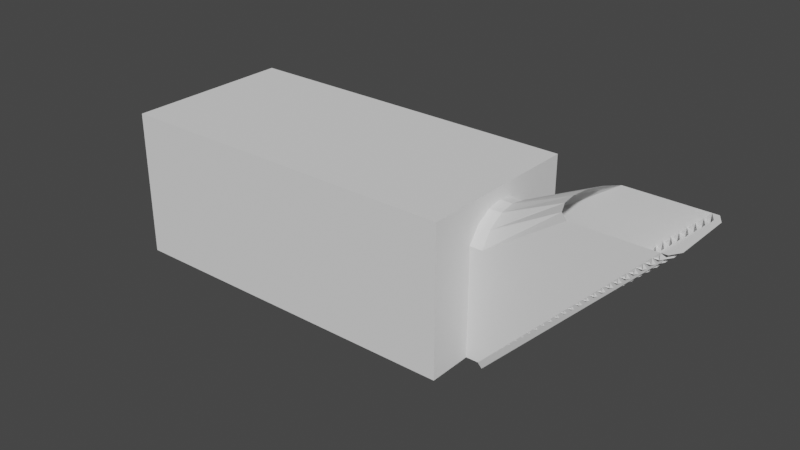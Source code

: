 # Source: Base_Shrine_3.2.blend  (saved by Blender 2.83.19; exported with 4.5.12 LTS)
import bpy
from mathutils import Matrix  # noqa: F401  (used for matrix-valued properties, if any)

bpy.ops.wm.read_factory_settings(use_empty=True)
scene = bpy.context.scene
scene.name = 'Scene'

# ---- collections
col_collection = bpy.data.collections.new('Collection'); scene.collection.children.link(col_collection)

# ---- world
world_world = bpy.data.worlds.new('World'); scene.world = world_world
world_world.use_nodes = True; world_world.node_tree.nodes.clear()
_N = world_world.node_tree.nodes; _L = world_world.node_tree.links
n0 = _N.new('ShaderNodeOutputWorld'); n0.name = 'World Output'; n0.location = (300, 300)
n1 = _N.new('ShaderNodeBackground'); n1.name = 'Background'; n1.location = (10, 300)
n1.inputs[0].default_value = (0.05088, 0.05088, 0.05088, 1.0)
_L.new(n1.outputs[0], n0.inputs[0])
n0.is_active_output = True
world_world.color = (0.05088, 0.05088, 0.05088)
world_world.use_sun_shadow = False
world_world.sun_shadow_jitter_overblur = 0.0

# ---- meshes
me_cube = bpy.data.meshes.new('Cube')
me_cube.from_pydata([(-1.0, -1.0, -1.0), (-1.0, -1.0, 1.778), (-1.0, 1.0, -1.0), (-1.0, 1.0, 1.778), (1.0, -1.0, -1.0), (1.0, -1.0, 1.778), (1.0, 1.0, -1.0), (1.0, 1.0, 1.778), (0.3333, 1.0, -1.0), (-0.3333, 1.0, -1.0), (-0.3333, 1.0, 1.778), (0.3333, 1.0, 1.778), (-0.3333, -1.0, -1.0), (0.3333, -1.0, -1.0), (0.3333, -1.0, 1.778), (-0.3333, -1.0, 1.778), (-1.0, -1.0, 2.333), (-1.0, 1.0, 2.333), (-0.3333, -1.0, 2.333), (-0.3333, 1.0, 2.333), (0.3333, 1.0, 2.333), (0.3333, -1.0, 2.333), (-1.0, -1.0, 2.889), (-1.0, 1.0, 2.889), (-0.3333, -1.0, 2.889), (-0.3333, 1.0, 2.889), (-1.0, -1.0, 1.222), (-1.0, 1.0, 1.222), (1.0, 1.0, 1.222), (1.0, -1.0, 1.222), (0.3333, -1.0, 1.222), (-0.3333, -1.0, 1.222), (-0.3333, 1.0, 1.222), (0.3333, 1.0, 1.222), (1.685, 1.0, 1.222), (1.685, 1.0, -1.0), (1.685, -1.0, -1.0), (1.685, -1.0, 1.222)], [], [(26, 1, 3, 27), (33, 11, 7, 28), (28, 7, 5, 29), (31, 15, 1, 26), (8, 6, 4, 13), (15, 14, 21, 18), (7, 11, 14, 5), (10, 3, 17, 19), (2, 9, 12, 0), (9, 8, 13, 12), (29, 5, 14, 30), (30, 14, 15, 31), (27, 3, 10, 32), (32, 10, 11, 33), (18, 19, 25, 24), (20, 19, 18, 21), (11, 10, 19, 20), (3, 1, 16, 17), (1, 15, 18, 16), (14, 11, 20, 21), (25, 23, 22, 24), (19, 17, 23, 25), (17, 16, 22, 23), (16, 18, 24, 22), (9, 32, 33, 8), (2, 27, 32, 9), (13, 30, 31, 12), (4, 29, 30, 13), (12, 31, 26, 0), (6, 28, 34, 35), (8, 33, 28, 6), (0, 26, 27, 2), (35, 34, 37, 36), (28, 29, 37, 34), (29, 4, 36, 37), (4, 6, 35, 36)])
_uv = me_cube.uv_layers.new(name='UVMap')
_uv.uv.foreach_set('vector', [0.5, 0.0, 0.625, 0.0, 0.625, 0.25, 0.5, 0.25, 0.5, 0.4167, 0.625, 0.4167, 0.625, 0.5, 0.5, 0.5, 0.5, 0.5, 0.625, 0.5, 0.625, 0.75, 0.5, 0.75, 0.5, 0.9167, 0.625, 0.9167, 0.625, 1.0, 0.5, 1.0, 0.2917, 0.5, 0.375, 0.5, 0.375, 0.75, 0.2917, 0.75, 0.625, 0.9167, 0.625, 0.8333, 0.625, 0.8333, 0.625, 0.9167, 0.625, 0.5, 0.7083, 0.5, 0.7083, 0.75, 0.625, 0.75, 0.625, 0.3333, 0.625, 0.25, 0.625, 0.25, 0.625, 0.3333, 0.125, 0.5, 0.2083, 0.5, 0.2083, 0.75, 0.125, 0.75, 0.2083, 0.5, 0.2917, 0.5, 0.2917, 0.75, 0.2083, 0.75, 0.5, 0.75, 0.625, 0.75, 0.625, 0.8333, 0.5, 0.8333, 0.5, 0.8333, 0.625, 0.8333, 0.625, 0.9167, 0.5, 0.9167, 0.5, 0.25, 0.625, 0.25, 0.625, 0.3333, 0.5, 0.3333, 0.5, 0.3333, 0.625, 0.3333, 0.625, 0.4167, 0.5, 0.4167, 0.7917, 0.75, 0.7917, 0.5, 0.7917, 0.5, 0.7917, 0.75, 0.7083, 0.5, 0.7917, 0.5, 0.7917, 0.75, 0.7083, 0.75, 0.625, 0.4167, 0.625, 0.3333, 0.625, 0.3333, 0.625, 0.4167, 0.625, 0.25, 0.625, 0.0, 0.625, 0.0, 0.625, 0.25, 0.625, 1.0, 0.625, 0.9167, 0.625, 0.9167, 0.625, 1.0, 0.7083, 0.75, 0.7083, 0.5, 0.7083, 0.5, 0.7083, 0.75, 0.7917, 0.5, 0.875, 0.5, 0.875, 0.75, 0.7917, 0.75, 0.625, 0.3333, 0.625, 0.25, 0.625, 0.25, 0.625, 0.3333, 0.625, 0.25, 0.625, 0.0, 0.625, 0.0, 0.625, 0.25, 0.625, 1.0, 0.625, 0.9167, 0.625, 0.9167, 0.625, 1.0, 0.375, 0.3333, 0.5, 0.3333, 0.5, 0.4167, 0.375, 0.4167, 0.375, 0.25, 0.5, 0.25, 0.5, 0.3333, 0.375, 0.3333, 0.375, 0.8333, 0.5, 0.8333, 0.5, 0.9167, 0.375, 0.9167, 0.375, 0.75, 0.5, 0.75, 0.5, 0.8333, 0.375, 0.8333, 0.375, 0.9167, 0.5, 0.9167, 0.5, 1.0, 0.375, 1.0, 0.375, 0.5, 0.5, 0.5, 0.5, 0.5, 0.375, 0.5, 0.375, 0.4167, 0.5, 0.4167, 0.5, 0.5, 0.375, 0.5, 0.375, 0.0, 0.5, 0.0, 0.5, 0.25, 0.375, 0.25, 0.375, 0.5, 0.5, 0.5, 0.5, 0.75, 0.375, 0.75, 0.5, 0.5, 0.5, 0.75, 0.5, 0.75, 0.5, 0.5, 0.5, 0.75, 0.375, 0.75, 0.375, 0.75, 0.5, 0.75, 0.375, 0.75, 0.375, 0.5, 0.375, 0.5, 0.375, 0.75])
me_cube.use_remesh_fix_poles = True
me_cube.use_remesh_preserve_attributes = False
me_cube.use_mirror_vertex_groups = False
me_cube.update()
me_cube_004 = bpy.data.meshes.new('Cube.004')
me_cube_004.from_pydata([(-1.0, 1.0, -1.0), (-1.0, 1.0, 1.222), (1.0, 1.0, -1.0), (-1.0, -0.00273, -1.0), (-1.0, -0.00273, 1.222), (1.0, -0.00273, -1.0), (0.3333, 1.0, -1.0), (-0.3333, 1.0, -1.0), (-0.3317, 1.0, 1.222), (-0.3317, -0.00273, 1.222), (0.3333, -0.00273, -1.0), (-0.3333, -0.00273, -1.0), (-1.0, 1.0, 0.6667), (-1.0, 1.0, 0.1111), (1.0, 1.0, 0.1111), (1.0, -0.00273, 0.1111), (-1.0, -0.00273, 0.6667), (-1.0, -0.00273, 0.1111), (-0.3333, -0.00273, 0.1111), (-0.3317, -0.00273, 0.6667), (0.3333, -0.00273, 0.1111), (0.3333, -0.00273, 0.6667), (-0.3317, 1.0, 0.6667), (-0.3333, 1.0, 0.1111), (0.3333, 1.0, 0.6667), (0.3333, 1.0, 0.1111), (-1.0, -2.822, -1.0), (-1.0, -2.822, 1.222), (1.0, -2.822, -1.0), (-1.0, -1.821, -1.0), (-1.0, -1.821, 1.222), (1.0, -1.821, -1.0), (-0.3333, -2.822, -1.0), (0.3333, -2.822, -1.0), (-0.3317, -2.822, 1.222), (-0.3317, -1.821, 1.222), (0.3333, -1.821, -1.0), (-0.3333, -1.821, -1.0), (-1.0, -2.822, 0.1111), (-1.0, -2.822, 0.6667), (1.0, -2.822, 0.1111), (1.0, -1.821, 0.1111), (-1.0, -1.821, 0.6667), (-1.0, -1.821, 0.1111), (-0.3317, -1.821, 0.6667), (-0.3333, -1.821, 0.1111), (0.3333, -1.821, 0.6667), (0.3333, -1.821, 0.1111), (0.3333, -2.822, 0.6667), (0.3333, -2.822, 0.1111), (-0.3317, -2.822, 0.6667), (-0.3333, -2.822, 0.1111)], [], [(16, 4, 1, 12), (8, 1, 4, 9), (6, 2, 5, 10), (20, 10, 5, 15), (17, 3, 11, 18), (18, 11, 10, 20), (0, 7, 11, 3), (7, 6, 10, 11), (12, 1, 8, 22), (7, 23, 25, 6), (23, 22, 24, 25), (0, 13, 23, 7), (13, 12, 22, 23), (19, 18, 20, 21), (4, 16, 19, 9), (16, 17, 18, 19), (2, 14, 15, 5), (6, 25, 14, 2), (3, 17, 13, 0), (17, 16, 12, 13), (24, 22, 19, 21), (15, 14, 25, 20), (20, 25, 24, 21), (19, 22, 8, 9), (50, 34, 27, 39), (36, 31, 28, 33), (35, 30, 27, 34), (39, 27, 30, 42), (47, 41, 31, 36), (43, 45, 37, 29), (45, 47, 36, 37), (29, 37, 32, 26), (37, 36, 33, 32), (33, 49, 51, 32), (49, 48, 50, 51), (28, 40, 49, 33), (44, 46, 47, 45), (30, 35, 44, 42), (42, 44, 45, 43), (44, 50, 48, 46), (49, 40, 41, 47), (26, 38, 43, 29), (38, 39, 42, 43), (32, 51, 38, 26), (51, 50, 39, 38), (31, 41, 40, 28), (35, 34, 50, 44), (47, 46, 48, 49)])
_uv = me_cube_004.uv_layers.new(name='UVMap')
_uv.uv.foreach_set('vector', [0.5417, 0.125, 0.625, 0.125, 0.625, 0.25, 0.5417, 0.25, 0.7917, 0.5, 0.875, 0.5, 0.875, 0.625, 0.7917, 0.625, 0.2917, 0.5, 0.375, 0.5, 0.375, 0.625, 0.2917, 0.625, 0.4583, 0.4583, 0.375, 0.4583, 0.375, 0.625, 0.4583, 0.625, 0.4583, 0.125, 0.375, 0.125, 0.375, 0.2917, 0.4583, 0.2917, 0.4583, 0.2917, 0.375, 0.2917, 0.375, 0.4583, 0.4583, 0.4583, 0.125, 0.5, 0.2083, 0.5, 0.2083, 0.625, 0.125, 0.625, 0.2083, 0.5, 0.2917, 0.5, 0.2917, 0.625, 0.2083, 0.625, 0.5417, 0.25, 0.625, 0.25, 0.625, 0.3333, 0.5417, 0.3333, 0.375, 0.3333, 0.4583, 0.3333, 0.4583, 0.4167, 0.375, 0.4167, 0.4583, 0.3333, 0.5417, 0.3333, 0.5417, 0.4167, 0.4583, 0.4167, 0.375, 0.25, 0.4583, 0.25, 0.4583, 0.3333, 0.375, 0.3333, 0.4583, 0.25, 0.5417, 0.25, 0.5417, 0.3333, 0.4583, 0.3333, 0.5417, 0.2917, 0.4583, 0.2917, 0.4583, 0.4583, 0.5417, 0.4583, 0.625, 0.125, 0.5417, 0.125, 0.5417, 0.2917, 0.625, 0.2917, 0.5417, 0.125, 0.4583, 0.125, 0.4583, 0.2917, 0.5417, 0.2917, 0.375, 0.5, 0.4583, 0.5, 0.4583, 0.625, 0.375, 0.625, 0.375, 0.4167, 0.4583, 0.4167, 0.4583, 0.5, 0.375, 0.5, 0.375, 0.125, 0.4583, 0.125, 0.4583, 0.25, 0.375, 0.25, 0.4583, 0.125, 0.5417, 0.125, 0.5417, 0.25, 0.4583, 0.25, 0.5417, 0.4167, 0.5417, 0.3333, 0.5417, 0.2917, 0.5417, 0.4583, 0.4583, 0.625, 0.4583, 0.5, 0.4583, 0.4167, 0.4583, 0.4583, 0.4583, 0.4583, 0.4583, 0.4167, 0.5417, 0.4167, 0.5417, 0.4583, 0.5417, 0.2917, 0.5417, 0.3333, 0.625, 0.3333, 0.7917, 0.625, 0.5417, 0.9167, 0.625, 0.9167, 0.625, 1.0, 0.5417, 1.0, 0.2917, 0.625, 0.375, 0.625, 0.375, 0.75, 0.2917, 0.75, 0.7917, 0.625, 0.875, 0.625, 0.875, 0.75, 0.7917, 0.75, 0.5417, 0.0, 0.625, 0.0, 0.625, 0.125, 0.5417, 0.125, 0.4583, 0.4583, 0.4583, 0.625, 0.375, 0.625, 0.375, 0.4583, 0.4583, 0.125, 0.4583, 0.2917, 0.375, 0.2917, 0.375, 0.125, 0.4583, 0.2917, 0.4583, 0.4583, 0.375, 0.4583, 0.375, 0.2917, 0.125, 0.625, 0.2083, 0.625, 0.2083, 0.75, 0.125, 0.75, 0.2083, 0.625, 0.2917, 0.625, 0.2917, 0.75, 0.2083, 0.75, 0.375, 0.8333, 0.4583, 0.8333, 0.4583, 0.9167, 0.375, 0.9167, 0.4583, 0.8333, 0.5417, 0.8333, 0.5417, 0.9167, 0.4583, 0.9167, 0.375, 0.75, 0.4583, 0.75, 0.4583, 0.8333, 0.375, 0.8333, 0.5417, 0.2917, 0.5417, 0.4583, 0.4583, 0.4583, 0.4583, 0.2917, 0.625, 0.125, 0.625, 0.2917, 0.5417, 0.2917, 0.5417, 0.125, 0.5417, 0.125, 0.5417, 0.2917, 0.4583, 0.2917, 0.4583, 0.125, 0.5417, 0.2917, 0.5417, 0.9167, 0.5417, 0.8333, 0.5417, 0.4583, 0.4583, 0.8333, 0.4583, 0.75, 0.4583, 0.625, 0.4583, 0.4583, 0.375, 0.0, 0.4583, 0.0, 0.4583, 0.125, 0.375, 0.125, 0.4583, 0.0, 0.5417, 0.0, 0.5417, 0.125, 0.4583, 0.125, 0.375, 0.9167, 0.4583, 0.9167, 0.4583, 1.0, 0.375, 1.0, 0.4583, 0.9167, 0.5417, 0.9167, 0.5417, 1.0, 0.4583, 1.0, 0.375, 0.625, 0.4583, 0.625, 0.4583, 0.75, 0.375, 0.75, 0.625, 0.2917, 0.625, 0.9167, 0.5417, 0.9167, 0.5417, 0.2917, 0.4583, 0.4583, 0.5417, 0.4583, 0.5417, 0.8333, 0.4583, 0.8333])
me_cube_004.use_remesh_fix_poles = True
me_cube_004.use_remesh_preserve_attributes = False
me_cube_004.use_mirror_vertex_groups = False
me_cube_004.update()
me_cube_006 = bpy.data.meshes.new('Cube.006')
me_cube_006.from_pydata([(-1.0, -1.0, -1.0), (-1.0, -1.0, 1.0), (-1.0, 1.0, -1.0), (-1.0, 1.0, 1.0), (1.0, -1.0, -1.0), (1.0, -1.0, 1.0), (1.0, 1.0, -1.0), (1.0, 1.0, 1.0), (-1.0, -1.0, 0.0), (-1.0, 1.0, 0.0), (1.0, 1.0, 0.0), (1.0, -1.0, 0.0), (-1.0, -1.0, 0.5), (-1.0, 1.0, 0.5), (1.0, 1.0, 0.5), (1.0, -1.0, 0.5), (-1.0, 1.0, 0.3462), (1.0, 1.0, 0.3462), (1.0, -1.0, 0.3462), (-1.0, -1.0, 0.3462), (-1.0, -7.574, 0.3462), (-1.0, -7.574, 0.5), (1.0, -7.574, 0.5), (-1.0, 7.574, 0.5), (1.0, 7.574, 0.5), (-1.0, 7.574, 0.3462), (1.0, 7.574, 0.3462), (1.0, -7.574, 0.3462)], [], [(12, 1, 3, 13), (13, 3, 7, 14), (14, 7, 5, 15), (15, 5, 1, 12), (2, 6, 4, 0), (7, 3, 1, 5), (4, 11, 8, 0), (6, 10, 11, 4), (2, 9, 10, 6), (0, 8, 9, 2), (16, 13, 23, 25), (17, 14, 15, 18), (18, 15, 22, 27), (19, 12, 13, 16), (8, 19, 16, 9), (9, 16, 17, 10), (10, 17, 18, 11), (11, 18, 19, 8), (27, 22, 21, 20), (25, 23, 24, 26), (13, 14, 24, 23), (19, 18, 27, 20), (15, 12, 21, 22), (17, 16, 25, 26), (12, 19, 20, 21), (14, 17, 26, 24)])
_uv = me_cube_006.uv_layers.new(name='UVMap')
_uv.uv.foreach_set('vector', [0.5625, 0.0, 0.625, 0.0, 0.625, 0.25, 0.5625, 0.25, 0.5625, 0.25, 0.625, 0.25, 0.625, 0.5, 0.5625, 0.5, 0.5625, 0.5, 0.625, 0.5, 0.625, 0.75, 0.5625, 0.75, 0.5625, 0.75, 0.625, 0.75, 0.625, 1.0, 0.5625, 1.0, 0.125, 0.5, 0.375, 0.5, 0.375, 0.75, 0.125, 0.75, 0.625, 0.5, 0.875, 0.5, 0.875, 0.75, 0.625, 0.75, 0.375, 0.75, 0.5, 0.75, 0.5, 1.0, 0.375, 1.0, 0.375, 0.5, 0.5, 0.5, 0.5, 0.75, 0.375, 0.75, 0.375, 0.25, 0.5, 0.25, 0.5, 0.5, 0.375, 0.5, 0.375, 0.0, 0.5, 0.0, 0.5, 0.25, 0.375, 0.25, 0.5625, 0.25, 0.5625, 0.25, 0.5625, 0.25, 0.5625, 0.25, 0.5625, 0.5, 0.5625, 0.5, 0.5625, 0.75, 0.5625, 0.75, 0.5625, 0.75, 0.5625, 0.75, 0.5625, 0.75, 0.5625, 0.75, 0.5625, 0.0, 0.5625, 0.0, 0.5625, 0.25, 0.5625, 0.25, 0.5, 0.0, 0.5625, 0.0, 0.5625, 0.25, 0.5, 0.25, 0.5, 0.25, 0.5625, 0.25, 0.5625, 0.5, 0.5, 0.5, 0.5, 0.5, 0.5625, 0.5, 0.5625, 0.75, 0.5, 0.75, 0.5, 0.75, 0.5625, 0.75, 0.5625, 1.0, 0.5, 1.0, 0.5625, 0.75, 0.5625, 0.75, 0.5625, 1.0, 0.5625, 1.0, 0.5625, 0.25, 0.5625, 0.25, 0.5625, 0.5, 0.5625, 0.5, 0.5625, 0.25, 0.5625, 0.5, 0.5625, 0.5, 0.5625, 0.25, 0.5625, 1.0, 0.5625, 0.75, 0.5625, 0.75, 0.5625, 1.0, 0.5625, 0.75, 0.5625, 1.0, 0.5625, 1.0, 0.5625, 0.75, 0.5625, 0.5, 0.5625, 0.25, 0.5625, 0.25, 0.5625, 0.5, 0.5625, 0.0, 0.5625, 0.0, 0.5625, 0.0, 0.5625, 0.0, 0.5625, 0.5, 0.5625, 0.5, 0.5625, 0.5, 0.5625, 0.5])
me_cube_006.use_remesh_fix_poles = True
me_cube_006.use_remesh_preserve_attributes = False
me_cube_006.use_mirror_vertex_groups = False
me_cube_006.update()
me_cube_005 = bpy.data.meshes.new('Cube.005')
me_cube_005.from_pydata([(1.0, -0.2, 1.778), (1.0, 0.2, 1.778), (0.3333, 0.2, 1.778), (0.3333, -0.2, 1.778), (-0.3333, -0.2, 2.333), (-0.3333, 0.2, 2.333), (0.3333, 0.2, 2.333), (0.3333, -0.2, 2.333), (-1.0, -0.2, 2.889), (-1.0, 0.2, 2.889), (-0.3333, -0.2, 2.889), (-0.3333, 0.2, 2.889), (1.0, 0.2, 1.222), (1.0, -0.2, 1.222), (1.685, 0.2, 1.222), (1.685, 0.2, 0.6667), (1.685, -0.2, 0.6667), (1.685, -0.2, 1.222), (1.0, 0.1, 1.778), (1.0, -2.98e-08, 1.778), (1.0, -0.1, 1.778), (0.3333, 0.1, 1.778), (0.3333, -2.98e-08, 1.778), (0.3333, -0.1, 1.778), (0.3333, 0.1, 2.333), (0.3333, -2.98e-08, 2.333), (0.3333, -0.1, 2.333), (-0.3333, 0.1, 2.333), (-0.3333, -2.98e-08, 2.333), (-0.3333, -0.1, 2.333), (-1.0, -0.1, 2.889), (-1.0, -2.98e-08, 2.889), (-1.0, 0.1, 2.889), (-0.3333, 0.1, 2.889), (-0.3333, -2.98e-08, 2.889), (-0.3333, -0.1, 2.889), (1.0, 0.1, 1.222), (1.0, -8.941e-08, 1.222), (1.0, -0.1, 1.222), (1.685, -0.1, 0.1111), (1.685, -8.941e-08, -0.4444), (1.685, 0.1, 0.1111), (1.685, 0.1, 1.222), (1.685, -8.941e-08, 1.222), (1.685, -0.1, 1.222), (1.004, -0.193, 1.787), (1.004, 0.193, 1.787), (0.3371, 0.193, 1.787), (0.3371, -0.193, 1.787), (-0.3296, -0.193, 2.343), (-0.3296, 0.193, 2.343), (0.3371, 0.193, 2.343), (0.3371, -0.193, 2.343), (-0.9962, -0.193, 2.898), (-0.9962, 0.193, 2.898), (-0.3296, -0.193, 2.898), (-0.3296, 0.193, 2.898), (1.004, 0.193, 1.232), (1.004, -0.193, 1.232), (1.689, 0.193, 1.232), (1.689, 0.193, 0.6761), (1.689, -0.193, 0.6761), (1.689, -0.193, 1.232), (1.004, 0.09648, 1.787), (1.004, -3.054e-08, 1.787), (1.004, -0.09648, 1.787), (0.3371, 0.09648, 1.787), (0.3371, -3.054e-08, 1.787), (0.3371, -0.09648, 1.787), (0.3371, 0.09648, 2.343), (0.3371, -3.054e-08, 2.343), (0.3371, -0.09648, 2.343), (-0.3296, 0.09648, 2.343), (-0.3296, -3.054e-08, 2.343), (-0.3296, -0.09648, 2.343), (-0.9962, -0.09648, 2.898), (-0.9962, -3.054e-08, 2.898), (-0.9962, 0.09648, 2.898), (-0.3296, 0.09648, 2.898), (-0.3296, -3.054e-08, 2.898), (-0.3296, -0.09648, 2.898), (1.004, 0.09648, 1.232), (1.004, -8.805e-08, 1.232), (1.004, -0.09648, 1.232), (1.689, -0.09648, 0.1205), (1.689, -8.805e-08, -0.4351), (1.689, 0.09648, 0.1205), (1.689, 0.09648, 1.232), (1.689, -8.805e-08, 1.232), (1.689, -0.09648, 1.232)], [], [(38, 13, 0, 20), (20, 0, 3, 23), (27, 33, 11, 5), (26, 7, 4, 29), (21, 24, 6, 2), (35, 10, 8, 30), (39, 16, 17, 44), (38, 44, 17, 13), (12, 14, 42, 36), (36, 42, 43, 37), (37, 43, 44, 38), (15, 41, 42, 14), (41, 40, 43, 42), (40, 39, 44, 43), (11, 33, 32, 9), (33, 34, 31, 32), (34, 35, 30, 31), (3, 7, 26, 23), (23, 26, 25, 22), (22, 25, 24, 21), (6, 24, 27, 5), (24, 25, 28, 27), (25, 26, 29, 28), (4, 10, 35, 29), (29, 35, 34, 28), (28, 34, 33, 27), (1, 18, 21, 2), (18, 19, 22, 21), (19, 20, 23, 22), (12, 36, 18, 1), (36, 37, 19, 18), (37, 38, 20, 19), (83, 65, 45, 58), (65, 68, 48, 45), (72, 50, 56, 78), (71, 74, 49, 52), (66, 47, 51, 69), (80, 75, 53, 55), (84, 89, 62, 61), (83, 58, 62, 89), (57, 81, 87, 59), (81, 82, 88, 87), (82, 83, 89, 88), (60, 59, 87, 86), (86, 87, 88, 85), (85, 88, 89, 84), (56, 54, 77, 78), (78, 77, 76, 79), (79, 76, 75, 80), (48, 68, 71, 52), (68, 67, 70, 71), (67, 66, 69, 70), (51, 50, 72, 69), (69, 72, 73, 70), (70, 73, 74, 71), (49, 74, 80, 55), (74, 73, 79, 80), (73, 72, 78, 79), (46, 47, 66, 63), (63, 66, 67, 64), (64, 67, 68, 65), (57, 46, 63, 81), (81, 63, 64, 82), (82, 64, 65, 83), (40, 41, 86, 85), (8, 10, 55, 53), (6, 5, 50, 51), (15, 14, 59, 60), (11, 9, 54, 56), (4, 7, 52, 49), (41, 15, 60, 86), (17, 16, 61, 62), (5, 11, 56, 50), (30, 8, 53, 75), (1, 2, 47, 46), (10, 4, 49, 55), (7, 3, 48, 52), (14, 12, 57, 59), (31, 30, 75, 76), (12, 1, 46, 57), (16, 39, 84, 61), (2, 6, 51, 47), (13, 17, 62, 58), (32, 31, 76, 77), (3, 0, 45, 48), (0, 13, 58, 45), (39, 40, 85, 84), (9, 32, 77, 54)])
_uv = me_cube_005.uv_layers.new(name='UVMap')
_uv.uv.foreach_set('vector', [0.5, 0.6875, 0.5, 0.75, 0.625, 0.75, 0.625, 0.6875, 0.625, 0.6875, 0.625, 0.75, 0.7083, 0.75, 0.7083, 0.6875, 0.7917, 0.5625, 0.7917, 0.5625, 0.7917, 0.5, 0.7917, 0.5, 0.7083, 0.6875, 0.7083, 0.75, 0.7917, 0.75, 0.7917, 0.6875, 0.7083, 0.5625, 0.7083, 0.5625, 0.7083, 0.5, 0.7083, 0.5, 0.7917, 0.6875, 0.7917, 0.75, 0.875, 0.75, 0.875, 0.6875, 0.375, 0.6875, 0.375, 0.75, 0.5, 0.75, 0.5, 0.6875, 0.5, 0.6875, 0.5, 0.6875, 0.5, 0.75, 0.5, 0.75, 0.5, 0.5, 0.5, 0.5, 0.5, 0.5625, 0.5, 0.5625, 0.5, 0.5625, 0.5, 0.5625, 0.5, 0.625, 0.5, 0.625, 0.5, 0.625, 0.5, 0.625, 0.5, 0.6875, 0.5, 0.6875, 0.375, 0.5, 0.375, 0.5625, 0.5, 0.5625, 0.5, 0.5, 0.375, 0.5625, 0.375, 0.625, 0.5, 0.625, 0.5, 0.5625, 0.375, 0.625, 0.375, 0.6875, 0.5, 0.6875, 0.5, 0.625, 0.7917, 0.5, 0.7917, 0.5625, 0.875, 0.5625, 0.875, 0.5, 0.7917, 0.5625, 0.7917, 0.625, 0.875, 0.625, 0.875, 0.5625, 0.7917, 0.625, 0.7917, 0.6875, 0.875, 0.6875, 0.875, 0.625, 0.7083, 0.75, 0.7083, 0.75, 0.7083, 0.6875, 0.7083, 0.6875, 0.7083, 0.6875, 0.7083, 0.6875, 0.7083, 0.625, 0.7083, 0.625, 0.7083, 0.625, 0.7083, 0.625, 0.7083, 0.5625, 0.7083, 0.5625, 0.7083, 0.5, 0.7083, 0.5625, 0.7917, 0.5625, 0.7917, 0.5, 0.7083, 0.5625, 0.7083, 0.625, 0.7917, 0.625, 0.7917, 0.5625, 0.7083, 0.625, 0.7083, 0.6875, 0.7917, 0.6875, 0.7917, 0.625, 0.7917, 0.75, 0.7917, 0.75, 0.7917, 0.6875, 0.7917, 0.6875, 0.7917, 0.6875, 0.7917, 0.6875, 0.7917, 0.625, 0.7917, 0.625, 0.7917, 0.625, 0.7917, 0.625, 0.7917, 0.5625, 0.7917, 0.5625, 0.625, 0.5, 0.625, 0.5625, 0.7083, 0.5625, 0.7083, 0.5, 0.625, 0.5625, 0.625, 0.625, 0.7083, 0.625, 0.7083, 0.5625, 0.625, 0.625, 0.625, 0.6875, 0.7083, 0.6875, 0.7083, 0.625, 0.5, 0.5, 0.5, 0.5625, 0.625, 0.5625, 0.625, 0.5, 0.5, 0.5625, 0.5, 0.625, 0.625, 0.625, 0.625, 0.5625, 0.5, 0.625, 0.5, 0.6875, 0.625, 0.6875, 0.625, 0.625, 0.5, 0.6875, 0.625, 0.6875, 0.625, 0.75, 0.5, 0.75, 0.625, 0.6875, 0.7083, 0.6875, 0.7083, 0.75, 0.625, 0.75, 0.7917, 0.5625, 0.7917, 0.5, 0.7917, 0.5, 0.7917, 0.5625, 0.7083, 0.6875, 0.7917, 0.6875, 0.7917, 0.75, 0.7083, 0.75, 0.7083, 0.5625, 0.7083, 0.5, 0.7083, 0.5, 0.7083, 0.5625, 0.7917, 0.6875, 0.875, 0.6875, 0.875, 0.75, 0.7917, 0.75, 0.375, 0.6875, 0.5, 0.6875, 0.5, 0.75, 0.375, 0.75, 0.5, 0.6875, 0.5, 0.75, 0.5, 0.75, 0.5, 0.6875, 0.5, 0.5, 0.5, 0.5625, 0.5, 0.5625, 0.5, 0.5, 0.5, 0.5625, 0.5, 0.625, 0.5, 0.625, 0.5, 0.5625, 0.5, 0.625, 0.5, 0.6875, 0.5, 0.6875, 0.5, 0.625, 0.375, 0.5, 0.5, 0.5, 0.5, 0.5625, 0.375, 0.5625, 0.375, 0.5625, 0.5, 0.5625, 0.5, 0.625, 0.375, 0.625, 0.375, 0.625, 0.5, 0.625, 0.5, 0.6875, 0.375, 0.6875, 0.7917, 0.5, 0.875, 0.5, 0.875, 0.5625, 0.7917, 0.5625, 0.7917, 0.5625, 0.875, 0.5625, 0.875, 0.625, 0.7917, 0.625, 0.7917, 0.625, 0.875, 0.625, 0.875, 0.6875, 0.7917, 0.6875, 0.7083, 0.75, 0.7083, 0.6875, 0.7083, 0.6875, 0.7083, 0.75, 0.7083, 0.6875, 0.7083, 0.625, 0.7083, 0.625, 0.7083, 0.6875, 0.7083, 0.625, 0.7083, 0.5625, 0.7083, 0.5625, 0.7083, 0.625, 0.7083, 0.5, 0.7917, 0.5, 0.7917, 0.5625, 0.7083, 0.5625, 0.7083, 0.5625, 0.7917, 0.5625, 0.7917, 0.625, 0.7083, 0.625, 0.7083, 0.625, 0.7917, 0.625, 0.7917, 0.6875, 0.7083, 0.6875, 0.7917, 0.75, 0.7917, 0.6875, 0.7917, 0.6875, 0.7917, 0.75, 0.7917, 0.6875, 0.7917, 0.625, 0.7917, 0.625, 0.7917, 0.6875, 0.7917, 0.625, 0.7917, 0.5625, 0.7917, 0.5625, 0.7917, 0.625, 0.625, 0.5, 0.7083, 0.5, 0.7083, 0.5625, 0.625, 0.5625, 0.625, 0.5625, 0.7083, 0.5625, 0.7083, 0.625, 0.625, 0.625, 0.625, 0.625, 0.7083, 0.625, 0.7083, 0.6875, 0.625, 0.6875, 0.5, 0.5, 0.625, 0.5, 0.625, 0.5625, 0.5, 0.5625, 0.5, 0.5625, 0.625, 0.5625, 0.625, 0.625, 0.5, 0.625, 0.5, 0.625, 0.625, 0.625, 0.625, 0.6875, 0.5, 0.6875, 0.375, 0.625, 0.375, 0.5625, 0.375, 0.5625, 0.375, 0.625, 0.875, 0.75, 0.7917, 0.75, 0.7917, 0.75, 0.875, 0.75, 0.7083, 0.5, 0.7917, 0.5, 0.7917, 0.5, 0.7083, 0.5, 0.375, 0.5, 0.5, 0.5, 0.5, 0.5, 0.375, 0.5, 0.7917, 0.5, 0.875, 0.5, 0.875, 0.5, 0.7917, 0.5, 0.7917, 0.75, 0.7083, 0.75, 0.7083, 0.75, 0.7917, 0.75, 0.375, 0.5625, 0.375, 0.5, 0.375, 0.5, 0.375, 0.5625, 0.5, 0.75, 0.375, 0.75, 0.375, 0.75, 0.5, 0.75, 0.7917, 0.5, 0.7917, 0.5, 0.7917, 0.5, 0.7917, 0.5, 0.875, 0.6875, 0.875, 0.75, 0.875, 0.75, 0.875, 0.6875, 0.625, 0.5, 0.7083, 0.5, 0.7083, 0.5, 0.625, 0.5, 0.7917, 0.75, 0.7917, 0.75, 0.7917, 0.75, 0.7917, 0.75, 0.7083, 0.75, 0.7083, 0.75, 0.7083, 0.75, 0.7083, 0.75, 0.5, 0.5, 0.5, 0.5, 0.5, 0.5, 0.5, 0.5, 0.875, 0.625, 0.875, 0.6875, 0.875, 0.6875, 0.875, 0.625, 0.5, 0.5, 0.625, 0.5, 0.625, 0.5, 0.5, 0.5, 0.375, 0.75, 0.375, 0.6875, 0.375, 0.6875, 0.375, 0.75, 0.7083, 0.5, 0.7083, 0.5, 0.7083, 0.5, 0.7083, 0.5, 0.5, 0.75, 0.5, 0.75, 0.5, 0.75, 0.5, 0.75, 0.875, 0.5625, 0.875, 0.625, 0.875, 0.625, 0.875, 0.5625, 0.7083, 0.75, 0.625, 0.75, 0.625, 0.75, 0.7083, 0.75, 0.625, 0.75, 0.5, 0.75, 0.5, 0.75, 0.625, 0.75, 0.375, 0.6875, 0.375, 0.625, 0.375, 0.625, 0.375, 0.6875, 0.875, 0.5, 0.875, 0.5625, 0.875, 0.5625, 0.875, 0.5])
me_cube_005.use_remesh_fix_poles = True
me_cube_005.use_remesh_preserve_attributes = False
me_cube_005.use_mirror_vertex_groups = False
me_cube_005.update()
me_circle = bpy.data.meshes.new('Circle')
me_circle.from_pydata([(-0.3827, 0.9239, 0.0), (-0.7071, 0.7071, 4.768e-07), (-0.9239, 0.3827, 4.768e-07), (-1.0, -4.371e-08, 0.0), (-0.9239, -0.3827, 4.768e-07), (-0.7071, -0.7071, 4.768e-07), (-0.3827, -0.9239, 0.0), (0.5505, -0.9239, -7.791e-08), (0.5505, 0.9239, -7.791e-08), (0.5505, -0.7071, 4.768e-07), (0.5505, -0.3827, 4.768e-07), (0.5505, 2.98e-08, -7.791e-08), (0.5505, 0.3827, 4.768e-07), (0.5505, 0.7071, 4.768e-07), (-0.3797, 0.9146, 0.002985), (-0.7009, 0.7, 0.002986), (-0.9155, 0.3789, 0.002986), (-0.9908, -4.543e-08, 0.002985), (-0.9155, -0.3789, 0.002986), (-0.7009, -0.7, 0.002986), (-0.3797, -0.9146, 0.002985), (0.5442, -0.9146, 0.002985), (0.5442, 0.9146, 0.002985), (0.5442, -0.7, 0.002986), (0.5442, -0.3789, 0.002986), (0.5442, 2.735e-08, 0.002985), (0.5442, 0.3789, 0.002986), (0.5442, 0.7, 0.002986)], [], [(3, 11, 10, 4), (4, 10, 9, 5), (5, 9, 7, 6), (2, 12, 11, 3), (1, 13, 12, 2), (0, 8, 13, 1), (17, 18, 24, 25), (18, 19, 23, 24), (19, 20, 21, 23), (16, 17, 25, 26), (15, 16, 26, 27), (14, 15, 27, 22), (1, 2, 16, 15), (7, 9, 23, 21), (2, 3, 17, 16), (9, 10, 24, 23), (3, 4, 18, 17), (10, 11, 25, 24), (4, 5, 19, 18), (11, 12, 26, 25), (5, 6, 20, 19), (12, 13, 27, 26), (6, 7, 21, 20), (8, 0, 14, 22), (0, 1, 15, 14), (13, 8, 22, 27)])
_uv = me_circle.uv_layers.new(name='UVMap')
_uv.uv.foreach_set('vector', [0.0, 0.0, 0.0, 0.0, 0.0, 0.0, 0.0, 0.0, 0.0, 0.0, 0.0, 0.0, 0.0, 0.0, 0.0, 0.0, 0.0, 0.0, 0.0, 0.0, 0.0, 0.0, 0.0, 0.0, 0.0, 0.0, 0.0, 0.0, 0.0, 0.0, 0.0, 0.0, 0.0, 0.0, 0.0, 0.0, 0.0, 0.0, 0.0, 0.0, 0.0, 0.0, 0.0, 0.0, 0.0, 0.0, 0.0, 0.0, 0.0, 0.0, 0.0, 0.0, 0.0, 0.0, 0.0, 0.0, 0.0, 0.0, 0.0, 0.0, 0.0, 0.0, 0.0, 0.0, 0.0, 0.0, 0.0, 0.0, 0.0, 0.0, 0.0, 0.0, 0.0, 0.0, 0.0, 0.0, 0.0, 0.0, 0.0, 0.0, 0.0, 0.0, 0.0, 0.0, 0.0, 0.0, 0.0, 0.0, 0.0, 0.0, 0.0, 0.0, 0.0, 0.0, 0.0, 0.0, 0.0, 0.0, 0.0, 0.0, 0.0, 0.0, 0.0, 0.0, 0.0, 0.0, 0.0, 0.0, 0.0, 0.0, 0.0, 0.0, 0.0, 0.0, 0.0, 0.0, 0.0, 0.0, 0.0, 0.0, 0.0, 0.0, 0.0, 0.0, 0.0, 0.0, 0.0, 0.0, 0.0, 0.0, 0.0, 0.0, 0.0, 0.0, 0.0, 0.0, 0.0, 0.0, 0.0, 0.0, 0.0, 0.0, 0.0, 0.0, 0.0, 0.0, 0.0, 0.0, 0.0, 0.0, 0.0, 0.0, 0.0, 0.0, 0.0, 0.0, 0.0, 0.0, 0.0, 0.0, 0.0, 0.0, 0.0, 0.0, 0.0, 0.0, 0.0, 0.0, 0.0, 0.0, 0.0, 0.0, 0.0, 0.0, 0.0, 0.0, 0.0, 0.0, 0.0, 0.0, 0.0, 0.0, 0.0, 0.0, 0.0, 0.0, 0.0, 0.0, 0.0, 0.0, 0.0, 0.0, 0.0, 0.0, 0.0, 0.0, 0.0, 0.0, 0.0, 0.0, 0.0, 0.0, 0.0, 0.0, 0.0, 0.0, 0.0, 0.0])
me_circle.use_remesh_fix_poles = True
me_circle.use_remesh_preserve_attributes = False
me_circle.use_mirror_vertex_groups = False
me_circle.update()
me_cube_007 = bpy.data.meshes.new('Cube.007')
me_cube_007.from_pydata([(-7.733, -0.6667, -1.0), (-7.733, 0.1667, -1.0), (-7.733, -0.5556, -1.0), (-7.733, 0.5556, -1.0), (7.733, -0.9333, -1.0), (7.733, 0.9333, -1.0), (-7.733, 0.9333, -1.0), (7.733, 0.6667, -1.0), (7.733, 0.5556, -1.0), (7.733, 0.4444, -1.0), (8.0, 0.3333, -1.0), (8.0, 0.1667, -1.0), (8.0, 0.0, -1.0), (8.0, -0.1667, -1.0), (8.0, -0.3333, -1.0), (7.733, -0.4444, -1.0), (7.733, -0.5556, -1.0), (7.733, -0.6667, -1.0), (-7.733, -0.9333, -1.0), (-7.733, -0.4444, -1.0), (-7.733, -0.3333, -1.0), (-7.733, -0.1667, -1.0), (-7.733, 0.0, -1.0), (-7.733, 0.3333, -1.0), (-7.733, 0.4444, -1.0), (-7.733, 0.6667, -1.0), (-9.333, 0.4444, -1.0), (-9.333, 0.3333, -1.0), (-9.333, -0.1667, -1.0), (-9.333, 0.0, -1.0), (-9.333, -0.3333, -1.0), (-9.333, -0.4444, -1.0), (-9.333, 0.1667, -1.0)], [], [(5, 6, 25, 7), (9, 24, 23, 10), (10, 23, 1, 11), (11, 1, 22, 12), (12, 22, 21, 13), (13, 21, 20, 14), (14, 20, 19, 15), (17, 0, 18, 4), (2, 16, 15, 19), (0, 17, 16, 2), (24, 9, 8, 3), (3, 8, 7, 25), (21, 22, 29, 28), (23, 24, 26, 27), (20, 21, 28, 30), (1, 23, 27, 32), (19, 20, 30, 31), (22, 1, 32, 29)])
_uv = me_cube_007.uv_layers.new(name='UVMap')
_uv.uv.foreach_set('vector', [0.2917, 0.5083, 0.2083, 0.5083, 0.2083, 0.5417, 0.2917, 0.5285, 0.2074, 0.4445, 0.2083, 0.5694, 0.2083, 0.5833, 0.2019, 0.448, 0.2019, 0.448, 0.2083, 0.5833, 0.2083, 0.6042, 0.1989, 0.4568, 0.1989, 0.4568, 0.2083, 0.6042, 0.2083, 0.625, 0.1979, 0.4688, 0.1979, 0.4688, 0.2083, 0.625, 0.2083, 0.6458, 0.1989, 0.4839, 0.1989, 0.4839, 0.2083, 0.6458, 0.2083, 0.6667, 0.2019, 0.5027, 0.2019, 0.5027, 0.2083, 0.6667, 0.2083, 0.6806, 0.2074, 0.5246, 0.2917, 0.7215, 0.2083, 0.7083, 0.2083, 0.7417, 0.2917, 0.7417, 0.2083, 0.6944, 0.2917, 0.6928, 0.2917, 0.6775, 0.2083, 0.6806, 0.2083, 0.7083, 0.2917, 0.7215, 0.0, 0.0, 0.2083, 0.6944, 0.2083, 0.5694, 0.2074, 0.4445, 0.2917, 0.56, 0.2083, 0.5556, 0.2083, 0.5556, 0.2917, 0.56, 0.2917, 0.5285, 0.2083, 0.5417, 0.2083, 0.6458, 0.2083, 0.625, 0.2083, 0.625, 0.2083, 0.6458, 0.2083, 0.5833, 0.2083, 0.5694, 0.2083, 0.5694, 0.2083, 0.5833, 0.2083, 0.6667, 0.2083, 0.6458, 0.2083, 0.6458, 0.2083, 0.6667, 0.2083, 0.6042, 0.2083, 0.5833, 0.2083, 0.5833, 0.2083, 0.6042, 0.2083, 0.6806, 0.2083, 0.6667, 0.2083, 0.6667, 0.2083, 0.6806, 0.2083, 0.625, 0.2083, 0.6042, 0.2083, 0.6042, 0.2083, 0.625])
me_cube_007.use_remesh_fix_poles = True
me_cube_007.use_remesh_preserve_attributes = False
me_cube_007.use_mirror_vertex_groups = False
me_cube_007.update()
me_cube_008 = bpy.data.meshes.new('Cube.008')
me_cube_008.from_pydata([(8.533, -0.3333, -1.0), (8.533, 0.0, -1.0), (8.533, 0.3333, -1.0), (8.533, 0.1667, -1.0), (8.533, -0.1667, -1.0), (8.267, -0.4444, -1.0), (8.267, 0.4444, -1.0), (7.733, 0.4444, -1.0), (8.0, 0.3333, -1.0), (8.0, 0.1667, -1.0), (8.0, 0.0, -1.0), (8.0, -0.1667, -1.0), (8.0, -0.3333, -1.0), (7.733, -0.4444, -1.0), (8.0, 0.4444, -1.0), (8.267, 0.3333, -1.0), (8.267, 0.1667, -1.0), (8.267, 0.0, -1.0), (8.267, -0.1667, -1.0), (8.267, -0.3333, -1.0), (8.0, -0.4444, -1.0), (8.533, -0.3333, -0.9167), (8.533, 0.0, -0.9167), (8.533, 0.3333, -0.9167), (8.533, 0.1667, -0.9167), (8.533, -0.1667, -0.9167), (8.267, -0.4444, -0.9167), (8.267, 0.4444, -0.9167), (8.8, -0.3333, -0.9167), (8.8, 0.0, -0.9167), (8.8, 0.3333, -0.9167), (8.8, 0.1667, -0.9167), (8.8, -0.1667, -0.9167), (8.533, -0.4444, -0.9167), (8.533, 0.4444, -0.9167), (8.8, -0.3333, -0.8333), (8.8, 0.0, -0.8333), (8.8, 0.3333, -0.8333), (8.8, 0.1667, -0.8333), (8.8, -0.1667, -0.8333), (8.533, -0.4444, -0.8333), (9.067, -0.3333, -0.8333), (9.067, 0.0, -0.8333), (9.067, 0.3333, -0.8333), (9.067, 0.1667, -0.8333), (9.067, -0.1667, -0.8333), (8.8, -0.4444, -0.8333), (8.8, 0.4444, -0.8333), (9.067, -0.3333, -0.75), (9.067, 0.0, -0.75), (9.067, 0.3333, -0.75), (9.067, 0.1667, -0.75), (9.067, -0.1667, -0.75), (9.333, -0.3333, -0.75), (9.333, 0.0, -0.75), (9.333, 0.3333, -0.75), (9.333, 0.1667, -0.75), (9.333, -0.1667, -0.75), (9.067, -0.4444, -0.75), (9.067, 0.4444, -0.75), (9.333, -0.3333, -0.6667), (9.333, 0.0, -0.6667), (9.333, 0.3333, -0.6667), (9.333, 0.1667, -0.6667), (9.333, -0.1667, -0.6667), (9.6, -0.3333, -0.6667), (9.6, 0.0, -0.6667), (9.6, 0.3333, -0.6667), (9.6, 0.1667, -0.6667), (9.6, -0.1667, -0.6667), (9.333, -0.4444, -0.6667), (9.333, 0.4444, -0.6667), (9.6, -0.3333, -0.5833), (9.6, 0.0, -0.5833), (9.6, 0.3333, -0.5833), (9.6, 0.1667, -0.5833), (9.6, -0.1667, -0.5833), (9.333, 0.4444, -0.5833), (9.867, -0.3333, -0.5833), (9.867, 0.0, -0.5833), (9.867, 0.3333, -0.5833), (9.867, 0.1667, -0.5833), (9.867, -0.1667, -0.5833), (9.6, -0.4444, -0.5833), (9.6, 0.4444, -0.5833), (9.867, -0.3333, -0.5), (9.867, 0.0, -0.5), (9.867, 0.3333, -0.5), (9.867, 0.1667, -0.5), (9.867, -0.1667, -0.5), (9.6, -0.4444, -0.5), (9.6, 0.4444, -0.5), (10.13, -0.3333, -0.5), (10.13, 0.0, -0.5), (10.13, 0.3333, -0.5), (10.13, 0.1667, -0.5), (10.13, -0.1667, -0.5), (9.867, -0.4444, -0.5), (9.867, 0.4444, -0.5), (10.13, -0.3333, -0.4167), (10.13, 0.0, -0.4167), (10.13, 0.3333, -0.4167), (10.13, 0.1667, -0.4167), (10.13, -0.1667, -0.4167), (9.867, -0.4444, -0.4167), (9.867, 0.4444, -0.4167), (10.4, -0.3333, -0.4167), (10.4, 0.0, -0.4167), (10.4, 0.3333, -0.4167), (10.4, 0.1667, -0.4167), (10.4, -0.1667, -0.4167), (10.13, -0.4444, -0.4167), (10.13, 0.4444, -0.4167), (10.4, -0.3333, -0.3333), (10.4, 0.0, -0.3333), (10.4, 0.3333, -0.3333), (10.4, 0.1667, -0.3333), (10.4, -0.1667, -0.3333), (10.13, 0.4444, -0.3333), (10.67, -0.3333, -0.3333), (10.67, 0.0, -0.3333), (10.67, 0.3333, -0.3333), (10.67, 0.1667, -0.3333), (10.67, -0.1667, -0.3333), (10.4, -0.4444, -0.3333), (10.4, 0.4444, -0.3333), (10.67, -0.3333, -0.25), (10.67, 0.0, -0.25), (10.67, 0.3333, -0.25), (10.67, 0.1667, -0.25), (10.67, -0.1667, -0.25), (10.93, -0.3333, -0.25), (10.93, 0.0, -0.25), (10.93, 0.3333, -0.25), (10.93, 0.1667, -0.25), (10.93, -0.1667, -0.25), (10.67, -0.4444, -0.25), (10.67, 0.4444, -0.25), (10.93, -0.3333, -0.1667), (10.93, 0.0, -0.1667), (10.93, 0.3333, -0.1667), (10.93, 0.1667, -0.1667), (10.93, -0.1667, -0.1667), (10.67, -0.4444, -0.1667), (11.2, -0.3333, -0.1667), (11.2, 0.0, -0.1667), (11.2, 0.3333, -0.1667), (11.2, 0.1667, -0.1667), (11.2, -0.1667, -0.1667), (10.93, -0.4444, -0.1667), (10.93, 0.4444, -0.1667), (11.2, -0.3333, -0.08333), (11.2, 0.0, -0.08333), (11.2, 0.3333, -0.08333), (11.2, 0.1667, -0.08333), (11.2, -0.1667, -0.08333), (10.93, -0.4444, -0.08333), (10.93, 0.4444, -0.08333), (11.47, -0.3333, -0.08333), (11.47, 0.0, -0.08333), (11.47, 0.3333, -0.08333), (11.47, 0.1667, -0.08333), (11.47, -0.1667, -0.08333), (11.2, -0.4444, -0.08333), (11.2, 0.4444, -0.08333), (11.47, -0.3333, -7.451e-08), (11.47, 0.0, -7.451e-08), (11.47, 0.3333, -7.451e-08), (11.47, 0.1667, -7.451e-08), (11.47, -0.1667, -7.451e-08), (11.2, 0.4444, -7.451e-08), (11.73, -0.3333, -7.451e-08), (11.73, 0.0, -7.451e-08), (11.73, 0.3333, -7.451e-08), (11.73, 0.1667, -7.451e-08), (11.73, -0.1667, -7.451e-08), (11.47, -0.4444, -7.451e-08), (11.47, 0.4444, -7.451e-08), (11.73, -0.3333, 0.08333), (11.73, 0.0, 0.08333), (11.73, 0.3333, 0.08333), (11.73, 0.1667, 0.08333), (11.73, -0.1667, 0.08333), (11.47, -0.4444, 0.08333), (12.0, -0.3333, 0.08333), (12.0, 0.0, 0.08333), (12.0, 0.3333, 0.08333), (12.0, 0.1667, 0.08333), (12.0, -0.1667, 0.08333), (11.73, -0.4444, 0.08333), (11.73, 0.4444, 0.08333), (12.0, -0.3333, 0.1667), (12.0, 0.0, 0.1667), (12.0, 0.3333, 0.1667), (12.0, 0.1667, 0.1667), (12.0, -0.1667, 0.1667), (11.73, -0.4444, 0.1667), (11.73, 0.4444, 0.1667), (12.27, -0.3333, 0.1667), (12.27, 0.0, 0.1667), (12.27, 0.3333, 0.1667), (12.27, 0.1667, 0.1667), (12.27, -0.1667, 0.1667), (12.0, -0.4444, 0.1667), (12.0, 0.4444, 0.1667), (12.27, -0.3333, 0.25), (12.27, 0.0, 0.25), (12.27, 0.3333, 0.25), (12.27, 0.1667, 0.25), (12.27, -0.1667, 0.25), (12.0, -0.4444, 0.25), (12.0, 0.4444, 0.25), (12.53, -0.3333, 0.25), (12.53, 0.0, 0.25), (12.53, 0.3333, 0.25), (12.53, 0.1667, 0.25), (12.53, -0.1667, 0.25), (12.27, -0.4444, 0.25), (12.27, 0.4444, 0.25), (12.53, -0.3333, 0.3333), (12.53, 0.0, 0.3333), (12.53, 0.3333, 0.3333), (12.53, 0.1667, 0.3333), (12.53, -0.1667, 0.3333), (12.27, 0.4444, 0.3333), (12.8, -0.3333, 0.3333), (12.8, 0.0, 0.3333), (12.8, 0.3333, 0.3333), (12.8, 0.1667, 0.3333), (12.8, -0.1667, 0.3333), (12.53, -0.4444, 0.3333), (12.53, 0.4444, 0.3333), (12.8, -0.3333, 0.4167), (12.8, 0.0, 0.4167), (12.8, 0.3333, 0.4167), (12.8, 0.1667, 0.4167), (12.8, -0.1667, 0.4167), (12.53, 0.4444, 0.4167), (13.07, -0.3333, 0.4167), (13.07, 0.0, 0.4167), (13.07, 0.3333, 0.4167), (13.07, 0.1667, 0.4167), (13.07, -0.1667, 0.4167), (12.8, -0.4444, 0.4167), (12.8, 0.4444, 0.4167), (13.07, -0.3333, 0.5), (13.07, 0.0, 0.5), (13.07, 0.3333, 0.5), (13.07, 0.1667, 0.5), (13.07, -0.1667, 0.5), (12.8, -0.4444, 0.5), (13.33, -0.3333, 0.5), (13.33, 0.0, 0.5), (13.33, 0.3333, 0.5), (13.33, 0.1667, 0.5), (13.33, -0.1667, 0.5), (13.07, -0.4444, 0.5), (13.07, 0.4444, 0.5), (13.33, -0.3333, 0.5833), (13.33, 0.0, 0.5833), (13.33, 0.3333, 0.5833), (13.33, 0.1667, 0.5833), (13.33, -0.1667, 0.5833), (13.07, 0.4444, 0.5833), (13.6, -0.3333, 0.5833), (13.6, 0.0, 0.5833), (13.6, 0.3333, 0.5833), (13.6, 0.1667, 0.5833), (13.6, -0.1667, 0.5833), (13.33, -0.4444, 0.5833), (13.33, 0.4444, 0.5833), (13.6, -0.3333, 0.6667), (13.6, 0.0, 0.6667), (13.6, 0.3333, 0.6667), (13.6, 0.1667, 0.6667), (13.6, -0.1667, 0.6667), (13.33, -0.4444, 0.6667), (13.33, 0.4444, 0.6667), (13.87, -0.3333, 0.6667), (13.87, 0.0, 0.6667), (13.87, 0.3333, 0.6667), (13.87, 0.1667, 0.6667), (13.87, -0.1667, 0.6667), (13.6, -0.4444, 0.6667), (13.6, 0.4444, 0.6667), (13.87, -0.3333, 0.75), (13.87, 0.0, 0.75), (13.87, 0.3333, 0.75), (13.87, 0.1667, 0.75), (13.87, -0.1667, 0.75), (13.6, -0.4444, 0.75), (14.13, -0.3333, 0.75), (14.13, 0.0, 0.75), (14.13, 0.3333, 0.75), (14.13, 0.1667, 0.75), (14.13, -0.1667, 0.75), (13.87, -0.4444, 0.75), (13.87, 0.4444, 0.75), (14.13, -0.3333, 0.8333), (14.13, 0.0, 0.8333), (14.13, 0.3333, 0.8333), (14.13, 0.1667, 0.8333), (14.13, -0.1667, 0.8333), (14.4, -0.3333, 0.8333), (14.4, 0.0, 0.8333), (14.4, 0.3333, 0.8333), (14.4, 0.1667, 0.8333), (14.4, -0.1667, 0.8333), (14.13, -0.4444, 0.8333), (14.13, 0.4444, 0.8333), (14.4, -0.3333, 0.9167), (14.4, 0.0, 0.9167), (14.4, 0.3333, 0.9167), (14.4, 0.1667, 0.9167), (14.4, -0.1667, 0.9167), (14.13, -0.4444, 0.9167), (14.67, -0.3333, 0.9167), (14.67, 0.0, 0.9167), (14.67, 0.3333, 0.9167), (14.67, 0.1667, 0.9167), (14.67, -0.1667, 0.9167), (14.4, -0.4444, 0.9167), (14.4, 0.4444, 0.9167), (14.67, -0.3333, 1.0), (14.67, 0.0, 1.0), (14.67, 0.3333, 1.0), (14.67, 0.1667, 1.0), (14.67, -0.1667, 1.0), (14.93, -0.3333, 1.0), (14.93, 0.0, 1.0), (14.93, 0.3333, 1.0), (14.93, 0.1667, 1.0), (14.93, -0.1667, 1.0), (14.67, -0.4444, 1.0), (14.67, 0.4444, 1.0), (14.93, -0.3333, 1.083), (14.93, 0.0, 1.083), (14.93, 0.3333, 1.083), (14.93, 0.1667, 1.083), (14.93, -0.1667, 1.083), (14.67, 0.4444, 1.083), (15.2, -0.3333, 1.083), (15.2, 0.0, 1.083), (15.2, 0.3333, 1.083), (15.2, 0.1667, 1.083), (15.2, -0.1667, 1.083), (14.93, -0.4444, 1.083), (14.93, 0.4444, 1.083), (15.2, -0.3333, 1.167), (15.2, 0.0, 1.167), (15.2, 0.3333, 1.167), (15.2, 0.1667, 1.167), (15.2, -0.1667, 1.167), (14.93, -0.4444, 1.167), (14.93, 0.4444, 1.167), (8.533, 0.4444, -0.8333), (8.8, -0.4444, -0.75), (8.8, 0.4444, -0.75), (9.067, -0.4444, -0.6667), (9.067, 0.4444, -0.6667), (9.333, -0.4444, -0.5833), (10.13, -0.4444, -0.3333), (10.4, -0.4444, -0.25), (10.4, 0.4444, -0.25), (10.67, 0.4444, -0.1667), (11.2, -0.4444, -7.451e-08), (11.47, 0.4444, 0.08333), (12.27, -0.4444, 0.3333), (12.53, -0.4444, 0.4167), (12.8, 0.4444, 0.5), (13.07, -0.4444, 0.5833), (13.6, 0.4444, 0.75), (14.4, 0.4444, 1.0), (14.4, -0.4444, 1.0), (13.87, -0.4444, 0.8333), (13.87, 0.4444, 0.8333), (14.13, 0.4444, 0.9167), (14.67, -0.4444, 1.083), (15.47, -0.3333, 1.167), (15.47, 0.0, 1.167), (15.47, 0.3333, 1.167), (15.47, 0.1667, 1.167), (15.47, -0.1667, 1.167), (15.2, -0.4444, 1.167), (15.2, 0.4444, 1.167)], [], [(14, 7, 8, 15), (15, 8, 9, 16), (16, 9, 10, 17), (17, 10, 11, 18), (18, 11, 12, 19), (19, 12, 13, 20), (0, 19, 20, 5), (4, 18, 19, 0), (1, 17, 18, 4), (3, 16, 17, 1), (2, 15, 16, 3), (6, 14, 15, 2), (1, 4, 25, 22), (6, 2, 23, 27), (3, 1, 22, 24), (0, 5, 26, 21), (4, 0, 21, 25), (2, 3, 24, 23), (21, 26, 33, 28), (25, 21, 28, 32), (23, 24, 31, 30), (22, 25, 32, 29), (27, 23, 30, 34), (24, 22, 29, 31), (32, 28, 35, 39), (30, 31, 38, 37), (29, 32, 39, 36), (34, 30, 37, 355), (31, 29, 36, 38), (28, 33, 40, 35), (39, 35, 41, 45), (37, 38, 44, 43), (36, 39, 45, 42), (355, 37, 43, 47), (38, 36, 42, 44), (35, 40, 46, 41), (45, 41, 48, 52), (43, 44, 51, 50), (42, 45, 52, 49), (47, 43, 50, 357), (44, 42, 49, 51), (41, 46, 356, 48), (52, 48, 53, 57), (50, 51, 56, 55), (49, 52, 57, 54), (357, 50, 55, 59), (51, 49, 54, 56), (48, 356, 58, 53), (55, 56, 63, 62), (54, 57, 64, 61), (59, 55, 62, 359), (56, 54, 61, 63), (53, 58, 358, 60), (57, 53, 60, 64), (61, 64, 69, 66), (359, 62, 67, 71), (63, 61, 66, 68), (60, 358, 70, 65), (64, 60, 65, 69), (62, 63, 68, 67), (71, 67, 74, 77), (68, 66, 73, 75), (65, 70, 360, 72), (69, 65, 72, 76), (67, 68, 75, 74), (66, 69, 76, 73), (77, 74, 80, 84), (75, 73, 79, 81), (72, 360, 83, 78), (76, 72, 78, 82), (74, 75, 81, 80), (73, 76, 82, 79), (84, 80, 87, 91), (81, 79, 86, 88), (78, 83, 90, 85), (82, 78, 85, 89), (80, 81, 88, 87), (79, 82, 89, 86), (88, 86, 93, 95), (85, 90, 97, 92), (89, 85, 92, 96), (87, 88, 95, 94), (86, 89, 96, 93), (91, 87, 94, 98), (92, 97, 104, 99), (96, 92, 99, 103), (94, 95, 102, 101), (93, 96, 103, 100), (98, 94, 101, 105), (95, 93, 100, 102), (103, 99, 106, 110), (101, 102, 109, 108), (100, 103, 110, 107), (105, 101, 108, 112), (102, 100, 107, 109), (99, 104, 111, 106), (110, 106, 113, 117), (108, 109, 116, 115), (107, 110, 117, 114), (112, 108, 115, 118), (109, 107, 114, 116), (106, 111, 361, 113), (117, 113, 119, 123), (115, 116, 122, 121), (114, 117, 123, 120), (118, 115, 121, 125), (116, 114, 120, 122), (113, 361, 124, 119), (123, 119, 126, 130), (121, 122, 129, 128), (120, 123, 130, 127), (125, 121, 128, 363), (122, 120, 127, 129), (119, 124, 362, 126), (128, 129, 134, 133), (127, 130, 135, 132), (363, 128, 133, 137), (129, 127, 132, 134), (126, 362, 136, 131), (130, 126, 131, 135), (132, 135, 142, 139), (137, 133, 140, 364), (134, 132, 139, 141), (131, 136, 143, 138), (135, 131, 138, 142), (133, 134, 141, 140), (364, 140, 146, 150), (141, 139, 145, 147), (138, 143, 149, 144), (142, 138, 144, 148), (140, 141, 147, 146), (139, 142, 148, 145), (150, 146, 153, 157), (147, 145, 152, 154), (144, 149, 156, 151), (148, 144, 151, 155), (146, 147, 154, 153), (145, 148, 155, 152), (157, 153, 160, 164), (154, 152, 159, 161), (151, 156, 163, 158), (155, 151, 158, 162), (153, 154, 161, 160), (152, 155, 162, 159), (161, 159, 166, 168), (158, 163, 365, 165), (162, 158, 165, 169), (160, 161, 168, 167), (159, 162, 169, 166), (164, 160, 167, 170), (165, 365, 176, 171), (169, 165, 171, 175), (167, 168, 174, 173), (166, 169, 175, 172), (170, 167, 173, 177), (168, 166, 172, 174), (175, 171, 178, 182), (173, 174, 181, 180), (172, 175, 182, 179), (177, 173, 180, 366), (174, 172, 179, 181), (171, 176, 183, 178), (182, 178, 184, 188), (180, 181, 187, 186), (179, 182, 188, 185), (366, 180, 186, 190), (181, 179, 185, 187), (178, 183, 189, 184), (188, 184, 191, 195), (186, 187, 194, 193), (185, 188, 195, 192), (190, 186, 193, 197), (187, 185, 192, 194), (184, 189, 196, 191), (195, 191, 198, 202), (193, 194, 201, 200), (192, 195, 202, 199), (197, 193, 200, 204), (194, 192, 199, 201), (191, 196, 203, 198), (200, 201, 208, 207), (199, 202, 209, 206), (204, 200, 207, 211), (201, 199, 206, 208), (198, 203, 210, 205), (202, 198, 205, 209), (206, 209, 216, 213), (211, 207, 214, 218), (208, 206, 213, 215), (205, 210, 217, 212), (209, 205, 212, 216), (207, 208, 215, 214), (218, 214, 221, 224), (215, 213, 220, 222), (212, 217, 367, 219), (216, 212, 219, 223), (214, 215, 222, 221), (213, 216, 223, 220), (224, 221, 227, 231), (222, 220, 226, 228), (219, 367, 230, 225), (223, 219, 225, 229), (221, 222, 228, 227), (220, 223, 229, 226), (231, 227, 234, 237), (228, 226, 233, 235), (225, 230, 368, 232), (229, 225, 232, 236), (227, 228, 235, 234), (226, 229, 236, 233), (235, 233, 239, 241), (232, 368, 243, 238), (236, 232, 238, 242), (234, 235, 241, 240), (233, 236, 242, 239), (237, 234, 240, 244), (238, 243, 250, 245), (242, 238, 245, 249), (240, 241, 248, 247), (239, 242, 249, 246), (244, 240, 247, 369), (241, 239, 246, 248), (249, 245, 251, 255), (247, 248, 254, 253), (246, 249, 255, 252), (369, 247, 253, 257), (248, 246, 252, 254), (245, 250, 256, 251), (255, 251, 258, 262), (253, 254, 261, 260), (252, 255, 262, 259), (257, 253, 260, 263), (254, 252, 259, 261), (251, 256, 370, 258), (262, 258, 264, 268), (260, 261, 267, 266), (259, 262, 268, 265), (263, 260, 266, 270), (261, 259, 265, 267), (258, 370, 269, 264), (268, 264, 271, 275), (266, 267, 274, 273), (265, 268, 275, 272), (270, 266, 273, 277), (267, 265, 272, 274), (264, 269, 276, 271), (273, 274, 281, 280), (272, 275, 282, 279), (277, 273, 280, 284), (274, 272, 279, 281), (271, 276, 283, 278), (275, 271, 278, 282), (279, 282, 289, 286), (284, 280, 287, 371), (281, 279, 286, 288), (278, 283, 290, 285), (282, 278, 285, 289), (280, 281, 288, 287), (371, 287, 293, 297), (288, 286, 292, 294), (285, 290, 296, 291), (289, 285, 291, 295), (287, 288, 294, 293), (286, 289, 295, 292), (297, 293, 300, 375), (294, 292, 299, 301), (291, 296, 374, 298), (295, 291, 298, 302), (293, 294, 301, 300), (292, 295, 302, 299), (375, 300, 305, 309), (301, 299, 304, 306), (298, 374, 308, 303), (302, 298, 303, 307), (300, 301, 306, 305), (299, 302, 307, 304), (306, 304, 311, 313), (303, 308, 315, 310), (307, 303, 310, 314), (305, 306, 313, 312), (304, 307, 314, 311), (309, 305, 312, 376), (310, 315, 321, 316), (314, 310, 316, 320), (312, 313, 319, 318), (311, 314, 320, 317), (376, 312, 318, 322), (313, 311, 317, 319), (320, 316, 323, 327), (318, 319, 326, 325), (317, 320, 327, 324), (322, 318, 325, 372), (319, 317, 324, 326), (316, 321, 373, 323), (327, 323, 328, 332), (325, 326, 331, 330), (324, 327, 332, 329), (372, 325, 330, 334), (326, 324, 329, 331), (323, 373, 333, 328), (332, 328, 335, 339), (330, 331, 338, 337), (329, 332, 339, 336), (334, 330, 337, 340), (331, 329, 336, 338), (328, 333, 377, 335), (339, 335, 341, 345), (337, 338, 344, 343), (336, 339, 345, 342), (340, 337, 343, 347), (338, 336, 342, 344), (335, 377, 346, 341), (343, 344, 351, 350), (342, 345, 352, 349), (347, 343, 350, 354), (344, 342, 349, 351), (341, 346, 353, 348), (345, 341, 348, 352), (349, 352, 382, 379), (354, 350, 380, 384), (351, 349, 379, 381), (348, 353, 383, 378), (352, 348, 378, 382), (350, 351, 381, 380)])
_uv = me_cube_008.uv_layers.new(name='UVMap')
_uv.uv.foreach_set('vector', [0.1037, 0.2223, 0.2074, 0.4445, 0.2019, 0.448, 0.101, 0.224, 0.101, 0.224, 0.2019, 0.448, 0.1989, 0.4568, 0.09944, 0.2284, 0.09944, 0.2284, 0.1989, 0.4568, 0.1979, 0.4688, 0.09896, 0.2344, 0.09896, 0.2344, 0.1979, 0.4688, 0.1989, 0.4839, 0.09944, 0.242, 0.09944, 0.242, 0.1989, 0.4839, 0.2019, 0.5027, 0.101, 0.2514, 0.101, 0.2514, 0.2019, 0.5027, 0.2074, 0.5246, 0.1037, 0.2623, 0.0, 0.0, 0.101, 0.2514, 0.1037, 0.2623, 0.0, 0.0, 0.0, 0.0, 0.09944, 0.242, 0.101, 0.2514, 0.0, 0.0, 0.0, 0.0, 0.09896, 0.2344, 0.09944, 0.242, 0.0, 0.0, 0.0, 0.0, 0.09944, 0.2284, 0.09896, 0.2344, 0.0, 0.0, 0.0, 0.0, 0.101, 0.224, 0.09944, 0.2284, 0.0, 0.0, 0.0, 0.0, 0.1037, 0.2223, 0.101, 0.224, 0.0, 0.0, 0.0, 0.0, 0.0, 0.0, 0.0, 0.0, 0.0, 0.0, 0.0, 0.0, 0.0, 0.0, 0.0, 0.0, 0.0, 0.0, 0.0, 0.0, 0.0, 0.0, 0.0, 0.0, 0.0, 0.0, 0.0, 0.0, 0.0, 0.0, 0.0, 0.0, 0.0, 0.0, 0.0, 0.0, 0.0, 0.0, 0.0, 0.0, 0.0, 0.0, 0.0, 0.0, 0.0, 0.0, 0.0, 0.0, 0.0, 0.0, 0.0, 0.0, 0.0, 0.0, 0.0, 0.0, 0.0, 0.0, 0.0, 0.0, 0.0, 0.0, 0.0, 0.0, 0.0, 0.0, 0.0, 0.0, 0.0, 0.0, 0.0, 0.0, 0.0, 0.0, 0.0, 0.0, 0.0, 0.0, 0.0, 0.0, 0.0, 0.0, 0.0, 0.0, 0.0, 0.0, 0.0, 0.0, 0.0, 0.0, 0.0, 0.0, 0.0, 0.0, 0.0, 0.0, 0.0, 0.0, 0.0, 0.0, 0.0, 0.0, 0.0, 0.0, 0.0, 0.0, 0.0, 0.0, 0.0, 0.0, 0.0, 0.0, 0.0, 0.0, 0.0, 0.0, 0.0, 0.0, 0.0, 0.0, 0.0, 0.0, 0.0, 0.0, 0.0, 0.0, 0.0, 0.0, 0.0, 0.0, 0.0, 0.0, 0.0, 0.0, 0.0, 0.0, 0.0, 0.0, 0.0, 0.0, 0.0, 0.0, 0.0, 0.0, 0.0, 0.0, 0.0, 0.0, 0.0, 0.0, 0.0, 0.0, 0.0, 0.0, 0.0, 0.0, 0.0, 0.0, 0.0, 0.0, 0.0, 0.0, 0.0, 0.0, 0.0, 0.0, 0.0, 0.0, 0.0, 0.0, 0.0, 0.0, 0.0, 0.0, 0.0, 0.0, 0.0, 0.0, 0.0, 0.0, 0.0, 0.0, 0.0, 0.0, 0.0, 0.0, 0.0, 0.0, 0.0, 0.0, 0.0, 0.0, 0.0, 0.0, 0.0, 0.0, 0.0, 0.0, 0.0, 0.0, 0.0, 0.0, 0.0, 0.0, 0.0, 0.0, 0.0, 0.0, 0.0, 0.0, 0.0, 0.0, 0.0, 0.0, 0.0, 0.0, 0.0, 0.0, 0.0, 0.0, 0.0, 0.0, 0.0, 0.0, 0.0, 0.0, 0.0, 0.0, 0.0, 0.0, 0.0, 0.0, 0.0, 0.0, 0.0, 0.0, 0.0, 0.0, 0.0, 0.0, 0.0, 0.0, 0.0, 0.0, 0.0, 0.0, 0.0, 0.0, 0.0, 0.0, 0.0, 0.0, 0.0, 0.0, 0.0, 0.0, 0.0, 0.0, 0.0, 0.0, 0.0, 0.0, 0.0, 0.0, 0.0, 0.0, 0.0, 0.0, 0.0, 0.0, 0.0, 0.0, 0.0, 0.0, 0.0, 0.0, 0.0, 0.0, 0.0, 0.0, 0.0, 0.0, 0.0, 0.0, 0.0, 0.0, 0.0, 0.0, 0.0, 0.0, 0.0, 0.0, 0.0, 0.0, 0.0, 0.0, 0.0, 0.0, 0.0, 0.0, 0.0, 0.0, 0.0, 0.0, 0.0, 0.0, 0.0, 0.0, 0.0, 0.0, 0.0, 0.0, 0.0, 0.0, 0.0, 0.0, 0.0, 0.0, 0.0, 0.0, 0.0, 0.0, 0.0, 0.0, 0.0, 0.0, 0.0, 0.0, 0.0, 0.0, 0.0, 0.0, 0.0, 0.0, 0.0, 0.0, 0.0, 0.0, 0.0, 0.0, 0.0, 0.0, 0.0, 0.0, 0.0, 0.0, 0.0, 0.0, 0.0, 0.0, 0.0, 0.0, 0.0, 0.0, 0.0, 0.0, 0.0, 0.0, 0.0, 0.0, 0.0, 0.0, 0.0, 0.0, 0.0, 0.0, 0.0, 0.0, 0.0, 0.0, 0.0, 0.0, 0.0, 0.0, 0.0, 0.0, 0.0, 0.0, 0.0, 0.0, 0.0, 0.0, 0.0, 0.0, 0.0, 0.0, 0.0, 0.0, 0.0, 0.0, 0.0, 0.0, 0.0, 0.0, 0.0, 0.0, 0.0, 0.0, 0.0, 0.0, 0.0, 0.0, 0.0, 0.0, 0.0, 0.0, 0.0, 0.0, 0.0, 0.0, 0.0, 0.0, 0.0, 0.0, 0.0, 0.0, 0.0, 0.0, 0.0, 0.0, 0.0, 0.0, 0.0, 0.0, 0.0, 0.0, 0.0, 0.0, 0.0, 0.0, 0.0, 0.0, 0.0, 0.0, 0.0, 0.0, 0.0, 0.0, 0.0, 0.0, 0.0, 0.0, 0.0, 0.0, 0.0, 0.0, 0.0, 0.0, 0.0, 0.0, 0.0, 0.0, 0.0, 0.0, 0.0, 0.0, 0.0, 0.0, 0.0, 0.0, 0.0, 0.0, 0.0, 0.0, 0.0, 0.0, 0.0, 0.0, 0.0, 0.0, 0.0, 0.0, 0.0, 0.0, 0.0, 0.0, 0.0, 0.0, 0.0, 0.0, 0.0, 0.0, 0.0, 0.0, 0.0, 0.0, 0.0, 0.0, 0.0, 0.0, 0.0, 0.0, 0.0, 0.0, 0.0, 0.0, 0.0, 0.0, 0.0, 0.0, 0.0, 0.0, 0.0, 0.0, 0.0, 0.0, 0.0, 0.0, 0.0, 0.0, 0.0, 0.0, 0.0, 0.0, 0.0, 0.0, 0.0, 0.0, 0.0, 0.0, 0.0, 0.0, 0.0, 0.0, 0.0, 0.0, 0.0, 0.0, 0.0, 0.0, 0.0, 0.0, 0.0, 0.0, 0.0, 0.0, 0.0, 0.0, 0.0, 0.0, 0.0, 0.0, 0.0, 0.0, 0.0, 0.0, 0.0, 0.0, 0.0, 0.0, 0.0, 0.0, 0.0, 0.0, 0.0, 0.0, 0.0, 0.0, 0.0, 0.0, 0.0, 0.0, 0.0, 0.0, 0.0, 0.0, 0.0, 0.0, 0.0, 0.0, 0.0, 0.0, 0.0, 0.0, 0.0, 0.0, 0.0, 0.0, 0.0, 0.0, 0.0, 0.0, 0.0, 0.0, 0.0, 0.0, 0.0, 0.0, 0.0, 0.0, 0.0, 0.0, 0.0, 0.0, 0.0, 0.0, 0.0, 0.0, 0.0, 0.0, 0.0, 0.0, 0.0, 0.0, 0.0, 0.0, 0.0, 0.0, 0.0, 0.0, 0.0, 0.0, 0.0, 0.0, 0.0, 0.0, 0.0, 0.0, 0.0, 0.0, 0.0, 0.0, 0.0, 0.0, 0.0, 0.0, 0.0, 0.0, 0.0, 0.0, 0.0, 0.0, 0.0, 0.0, 0.0, 0.0, 0.0, 0.0, 0.0, 0.0, 0.0, 0.0, 0.0, 0.0, 0.0, 0.0, 0.0, 0.0, 0.0, 0.0, 0.0, 0.0, 0.0, 0.0, 0.0, 0.0, 0.0, 0.0, 0.0, 0.0, 0.0, 0.0, 0.0, 0.0, 0.0, 0.0, 0.0, 0.0, 0.0, 0.0, 0.0, 0.0, 0.0, 0.0, 0.0, 0.0, 0.0, 0.0, 0.0, 0.0, 0.0, 0.0, 0.0, 0.0, 0.0, 0.0, 0.0, 0.0, 0.0, 0.0, 0.0, 0.0, 0.0, 0.0, 0.0, 0.0, 0.0, 0.0, 0.0, 0.0, 0.0, 0.0, 0.0, 0.0, 0.0, 0.0, 0.0, 0.0, 0.0, 0.0, 0.0, 0.0, 0.0, 0.0, 0.0, 0.0, 0.0, 0.0, 0.0, 0.0, 0.0, 0.0, 0.0, 0.0, 0.0, 0.0, 0.0, 0.0, 0.0, 0.0, 0.0, 0.0, 0.0, 0.0, 0.0, 0.0, 0.0, 0.0, 0.0, 0.0, 0.0, 0.0, 0.0, 0.0, 0.0, 0.0, 0.0, 0.0, 0.0, 0.0, 0.0, 0.0, 0.0, 0.0, 0.0, 0.0, 0.0, 0.0, 0.0, 0.0, 0.0, 0.0, 0.0, 0.0, 0.0, 0.0, 0.0, 0.0, 0.0, 0.0, 0.0, 0.0, 0.0, 0.0, 0.0, 0.0, 0.0, 0.0, 0.0, 0.0, 0.0, 0.0, 0.0, 0.0, 0.0, 0.0, 0.0, 0.0, 0.0, 0.0, 0.0, 0.0, 0.0, 0.0, 0.0, 0.0, 0.0, 0.0, 0.0, 0.0, 0.0, 0.0, 0.0, 0.0, 0.0, 0.0, 0.0, 0.0, 0.0, 0.0, 0.0, 0.0, 0.0, 0.0, 0.0, 0.0, 0.0, 0.0, 0.0, 0.0, 0.0, 0.0, 0.0, 0.0, 0.0, 0.0, 0.0, 0.0, 0.0, 0.0, 0.0, 0.0, 0.0, 0.0, 0.0, 0.0, 0.0, 0.0, 0.0, 0.0, 0.0, 0.0, 0.0, 0.0, 0.0, 0.0, 0.0, 0.0, 0.0, 0.0, 0.0, 0.0, 0.0, 0.0, 0.0, 0.0, 0.0, 0.0, 0.0, 0.0, 0.0, 0.0, 0.0, 0.0, 0.0, 0.0, 0.0, 0.0, 0.0, 0.0, 0.0, 0.0, 0.0, 0.0, 0.0, 0.0, 0.0, 0.0, 0.0, 0.0, 0.0, 0.0, 0.0, 0.0, 0.0, 0.0, 0.0, 0.0, 0.0, 0.0, 0.0, 0.0, 0.0, 0.0, 0.0, 0.0, 0.0, 0.0, 0.0, 0.0, 0.0, 0.0, 0.0, 0.0, 0.0, 0.0, 0.0, 0.0, 0.0, 0.0, 0.0, 0.0, 0.0, 0.0, 0.0, 0.0, 0.0, 0.0, 0.0, 0.0, 0.0, 0.0, 0.0, 0.0, 0.0, 0.0, 0.0, 0.0, 0.0, 0.0, 0.0, 0.0, 0.0, 0.0, 0.0, 0.0, 0.0, 0.0, 0.0, 0.0, 0.0, 0.0, 0.0, 0.0, 0.0, 0.0, 0.0, 0.0, 0.0, 0.0, 0.0, 0.0, 0.0, 0.0, 0.0, 0.0, 0.0, 0.0, 0.0, 0.0, 0.0, 0.0, 0.0, 0.0, 0.0, 0.0, 0.0, 0.0, 0.0, 0.0, 0.0, 0.0, 0.0, 0.0, 0.0, 0.0, 0.0, 0.0, 0.0, 0.0, 0.0, 0.0, 0.0, 0.0, 0.0, 0.0, 0.0, 0.0, 0.0, 0.0, 0.0, 0.0, 0.0, 0.0, 0.0, 0.0, 0.0, 0.0, 0.0, 0.0, 0.0, 0.0, 0.0, 0.0, 0.0, 0.0, 0.0, 0.0, 0.0, 0.0, 0.0, 0.0, 0.0, 0.0, 0.0, 0.0, 0.0, 0.0, 0.0, 0.0, 0.0, 0.0, 0.0, 0.0, 0.0, 0.0, 0.0, 0.0, 0.0, 0.0, 0.0, 0.0, 0.0, 0.0, 0.0, 0.0, 0.0, 0.0, 0.0, 0.0, 0.0, 0.0, 0.0, 0.0, 0.0, 0.0, 0.0, 0.0, 0.0, 0.0, 0.0, 0.0, 0.0, 0.0, 0.0, 0.0, 0.0, 0.0, 0.0, 0.0, 0.0, 0.0, 0.0, 0.0, 0.0, 0.0, 0.0, 0.0, 0.0, 0.0, 0.0, 0.0, 0.0, 0.0, 0.0, 0.0, 0.0, 0.0, 0.0, 0.0, 0.0, 0.0, 0.0, 0.0, 0.0, 0.0, 0.0, 0.0, 0.0, 0.0, 0.0, 0.0, 0.0, 0.0, 0.0, 0.0, 0.0, 0.0, 0.0, 0.0, 0.0, 0.0, 0.0, 0.0, 0.0, 0.0, 0.0, 0.0, 0.0, 0.0, 0.0, 0.0, 0.0, 0.0, 0.0, 0.0, 0.0, 0.0, 0.0, 0.0, 0.0, 0.0, 0.0, 0.0, 0.0, 0.0, 0.0, 0.0, 0.0, 0.0, 0.0, 0.0, 0.0, 0.0, 0.0, 0.0, 0.0, 0.0, 0.0, 0.0, 0.0, 0.0, 0.0, 0.0, 0.0, 0.0, 0.0, 0.0, 0.0, 0.0, 0.0, 0.0, 0.0, 0.0, 0.0, 0.0, 0.0, 0.0, 0.0, 0.0, 0.0, 0.0, 0.0, 0.0, 0.0, 0.0, 0.0, 0.0, 0.0, 0.0, 0.0, 0.0, 0.0, 0.0, 0.0, 0.0, 0.0, 0.0, 0.0, 0.0, 0.0, 0.0, 0.0, 0.0, 0.0, 0.0, 0.0, 0.0, 0.0, 0.0, 0.0, 0.0, 0.0, 0.0, 0.0, 0.0, 0.0, 0.0, 0.0, 0.0, 0.0, 0.0, 0.0, 0.0, 0.0, 0.0, 0.0, 0.0, 0.0, 0.0, 0.0, 0.0, 0.0, 0.0, 0.0, 0.0, 0.0, 0.0, 0.0, 0.0, 0.0, 0.0, 0.0, 0.0, 0.0, 0.0, 0.0, 0.0, 0.0, 0.0, 0.0, 0.0, 0.0, 0.0, 0.0, 0.0, 0.0, 0.0, 0.0, 0.0, 0.0, 0.0, 0.0, 0.0, 0.0, 0.0, 0.0, 0.0, 0.0, 0.0, 0.0, 0.0, 0.0, 0.0, 0.0, 0.0, 0.0, 0.0, 0.0, 0.0, 0.0, 0.0, 0.0, 0.0, 0.0, 0.0, 0.0, 0.0, 0.0, 0.0, 0.0, 0.0, 0.0, 0.0, 0.0, 0.0, 0.0, 0.0, 0.0, 0.0, 0.0, 0.0, 0.0, 0.0, 0.0, 0.0, 0.0, 0.0, 0.0, 0.0, 0.0, 0.0, 0.0, 0.0, 0.0, 0.0, 0.0, 0.0, 0.0, 0.0, 0.0, 0.0, 0.0, 0.0, 0.0, 0.0, 0.0, 0.0, 0.0, 0.0, 0.0, 0.0, 0.0, 0.0, 0.0, 0.0, 0.0, 0.0, 0.0, 0.0, 0.0, 0.0, 0.0, 0.0, 0.0, 0.0, 0.0, 0.0, 0.0, 0.0, 0.0, 0.0, 0.0, 0.0, 0.0, 0.0, 0.0, 0.0, 0.0, 0.0, 0.0, 0.0, 0.0, 0.0, 0.0, 0.0, 0.0, 0.0, 0.0, 0.0, 0.0, 0.0, 0.0, 0.0, 0.0, 0.0, 0.0, 0.0, 0.0, 0.0, 0.0, 0.0, 0.0, 0.0, 0.0, 0.0, 0.0, 0.0, 0.0, 0.0, 0.0, 0.0, 0.0, 0.0, 0.0, 0.0, 0.0, 0.0, 0.0, 0.0, 0.0, 0.0, 0.0, 0.0, 0.0, 0.0, 0.0, 0.0, 0.0, 0.0, 0.0, 0.0, 0.0, 0.0, 0.0, 0.0, 0.0, 0.0, 0.0, 0.0, 0.0, 0.0, 0.0, 0.0, 0.0, 0.0, 0.0, 0.0, 0.0, 0.0, 0.0, 0.0, 0.0, 0.0, 0.0, 0.0, 0.0, 0.0, 0.0, 0.0, 0.0, 0.0, 0.0, 0.0, 0.0, 0.0, 0.0, 0.0, 0.0, 0.0, 0.0, 0.0, 0.0, 0.0, 0.0, 0.0, 0.0, 0.0, 0.0, 0.0, 0.0, 0.0, 0.0, 0.0, 0.0, 0.0, 0.0, 0.0, 0.0, 0.0, 0.0, 0.0, 0.0, 0.0, 0.0, 0.0, 0.0, 0.0, 0.0, 0.0, 0.0, 0.0, 0.0, 0.0, 0.0, 0.0, 0.0, 0.0, 0.0, 0.0, 0.0, 0.0, 0.0, 0.0, 0.0, 0.0, 0.0, 0.0, 0.0, 0.0, 0.0, 0.0, 0.0, 0.0, 0.0, 0.0, 0.0, 0.0, 0.0, 0.0, 0.0, 0.0, 0.0, 0.0, 0.0, 0.0, 0.0, 0.0, 0.0, 0.0, 0.0, 0.0, 0.0, 0.0, 0.0, 0.0, 0.0, 0.0, 0.0, 0.0, 0.0, 0.0, 0.0, 0.0, 0.0, 0.0, 0.0, 0.0, 0.0, 0.0, 0.0, 0.0, 0.0, 0.0, 0.0, 0.0, 0.0, 0.0, 0.0, 0.0, 0.0, 0.0, 0.0, 0.0, 0.0, 0.0, 0.0, 0.0, 0.0, 0.0, 0.0, 0.0, 0.0, 0.0, 0.0, 0.0, 0.0, 0.0, 0.0, 0.0, 0.0, 0.0, 0.0, 0.0, 0.0, 0.0, 0.0, 0.0, 0.0, 0.0, 0.0, 0.0, 0.0, 0.0, 0.0, 0.0, 0.0, 0.0, 0.0, 0.0, 0.0, 0.0, 0.0, 0.0, 0.0, 0.0, 0.0, 0.0, 0.0, 0.0, 0.0, 0.0, 0.0, 0.0, 0.0, 0.0, 0.0, 0.0, 0.0, 0.0, 0.0, 0.0, 0.0, 0.0, 0.0, 0.0, 0.0, 0.0, 0.0, 0.0, 0.0, 0.0, 0.0, 0.0, 0.0, 0.0, 0.0, 0.0, 0.0, 0.0, 0.0, 0.0, 0.0, 0.0, 0.0, 0.0, 0.0, 0.0, 0.0, 0.0, 0.0, 0.0, 0.0, 0.0, 0.0, 0.0, 0.0, 0.0, 0.0, 0.0, 0.0, 0.0, 0.0, 0.0, 0.0, 0.0, 0.0, 0.0, 0.0, 0.0, 0.0, 0.0, 0.0, 0.0, 0.0, 0.0, 0.0, 0.0, 0.0, 0.0, 0.0, 0.0, 0.0, 0.0, 0.0, 0.0, 0.0, 0.0, 0.0, 0.0, 0.0, 0.0, 0.0, 0.0, 0.0, 0.0, 0.0, 0.0, 0.0, 0.0, 0.0, 0.0, 0.0, 0.0, 0.0, 0.0, 0.0, 0.0, 0.0, 0.0, 0.0, 0.0, 0.0, 0.0, 0.0, 0.0, 0.0, 0.0, 0.0, 0.0, 0.0, 0.0, 0.0, 0.0, 0.0, 0.0, 0.0, 0.0, 0.0, 0.0, 0.0, 0.0, 0.0, 0.0, 0.0, 0.0, 0.0, 0.0, 0.0, 0.0, 0.0, 0.0, 0.0, 0.0, 0.0, 0.0, 0.0, 0.0, 0.0, 0.0, 0.0, 0.0, 0.0, 0.0, 0.0, 0.0, 0.0, 0.0, 0.0, 0.0, 0.0, 0.0, 0.0, 0.0, 0.0, 0.0, 0.0, 0.0, 0.0, 0.0, 0.0, 0.0, 0.0, 0.0, 0.0, 0.0, 0.0, 0.0, 0.0, 0.0, 0.0, 0.0, 0.0, 0.0, 0.0, 0.0, 0.0, 0.0, 0.0, 0.0, 0.0, 0.0, 0.0, 0.0, 0.0, 0.0, 0.0, 0.0, 0.0, 0.0, 0.0, 0.0, 0.0, 0.0, 0.0, 0.0, 0.0, 0.0, 0.0, 0.0, 0.0, 0.0, 0.0, 0.0, 0.0, 0.0, 0.0, 0.0, 0.0, 0.0, 0.0, 0.0, 0.0, 0.0, 0.0, 0.0, 0.0, 0.0, 0.0, 0.0, 0.0, 0.0, 0.0, 0.0, 0.0, 0.0, 0.0, 0.0, 0.0, 0.0, 0.0, 0.0, 0.0, 0.0, 0.0, 0.0, 0.0, 0.0, 0.0, 0.0, 0.0, 0.0, 0.0, 0.0, 0.0, 0.0, 0.0, 0.0, 0.0, 0.0, 0.0, 0.0, 0.0, 0.0, 0.0, 0.0, 0.0, 0.0, 0.0, 0.0, 0.0, 0.0, 0.0, 0.0, 0.0, 0.0, 0.0, 0.0, 0.0, 0.0, 0.0, 0.0, 0.0, 0.0, 0.0, 0.0, 0.0, 0.0, 0.0, 0.0, 0.0, 0.0, 0.0, 0.0, 0.0, 0.0, 0.0, 0.0, 0.0, 0.0, 0.0, 0.0, 0.0, 0.0, 0.0, 0.0, 0.0, 0.0, 0.0, 0.0, 0.0, 0.0, 0.0, 0.0, 0.0, 0.0, 0.0, 0.0, 0.0, 0.0, 0.0, 0.0, 0.0, 0.0, 0.0, 0.0, 0.0, 0.0, 0.0, 0.0, 0.0, 0.0, 0.0, 0.0, 0.0, 0.0, 0.0, 0.0, 0.0, 0.0, 0.0, 0.0, 0.0, 0.0, 0.0, 0.0, 0.0, 0.0, 0.0, 0.0, 0.0, 0.0, 0.0, 0.0, 0.0, 0.0, 0.0, 0.0, 0.0, 0.0, 0.0, 0.0, 0.0, 0.0, 0.0, 0.0, 0.0, 0.0, 0.0, 0.0, 0.0, 0.0, 0.0, 0.0, 0.0, 0.0, 0.0, 0.0, 0.0, 0.0, 0.0, 0.0, 0.0, 0.0, 0.0, 0.0, 0.0, 0.0, 0.0, 0.0, 0.0, 0.0, 0.0, 0.0, 0.0, 0.0, 0.0, 0.0, 0.0, 0.0, 0.0, 0.0, 0.0, 0.0, 0.0, 0.0, 0.0, 0.0, 0.0, 0.0, 0.0, 0.0, 0.0, 0.0, 0.0, 0.0, 0.0, 0.0, 0.0, 0.0, 0.0, 0.0, 0.0, 0.0, 0.0, 0.0, 0.0, 0.0, 0.0, 0.0, 0.0, 0.0, 0.0, 0.0, 0.0, 0.0, 0.0, 0.0, 0.0, 0.0, 0.0, 0.0, 0.0, 0.0, 0.0, 0.0, 0.0, 0.0, 0.0, 0.0, 0.0, 0.0, 0.0, 0.0, 0.0, 0.0, 0.0, 0.0, 0.0, 0.0, 0.0, 0.0, 0.0, 0.0, 0.0, 0.0, 0.0, 0.0, 0.0, 0.0, 0.0, 0.0, 0.0, 0.0, 0.0, 0.0, 0.0, 0.0, 0.0, 0.0, 0.0, 0.0, 0.0, 0.0, 0.0, 0.0, 0.0, 0.0, 0.0, 0.0, 0.0, 0.0, 0.0, 0.0, 0.0, 0.0, 0.0, 0.0, 0.0, 0.0, 0.0, 0.0, 0.0, 0.0, 0.0, 0.0, 0.0, 0.0, 0.0, 0.0, 0.0, 0.0, 0.0, 0.0, 0.0, 0.0, 0.0, 0.0, 0.0, 0.0, 0.0, 0.0, 0.0, 0.0, 0.0, 0.0, 0.0, 0.0, 0.0, 0.0, 0.0, 0.0, 0.0, 0.0, 0.0, 0.0, 0.0, 0.0, 0.0, 0.0, 0.0, 0.0, 0.0, 0.0, 0.0, 0.0, 0.0, 0.0, 0.0, 0.0, 0.0, 0.0, 0.0, 0.0, 0.0, 0.0, 0.0, 0.0, 0.0, 0.0, 0.0, 0.0, 0.0, 0.0, 0.0, 0.0, 0.0, 0.0, 0.0, 0.0, 0.0, 0.0, 0.0, 0.0, 0.0, 0.0, 0.0, 0.0, 0.0, 0.0, 0.0, 0.0, 0.0, 0.0, 0.0, 0.0, 0.0, 0.0, 0.0, 0.0, 0.0, 0.0, 0.0, 0.0, 0.0, 0.0, 0.0, 0.0, 0.0, 0.0, 0.0, 0.0, 0.0, 0.0, 0.0, 0.0, 0.0, 0.0, 0.0, 0.0, 0.0, 0.0, 0.0, 0.0, 0.0, 0.0, 0.0, 0.0, 0.0, 0.0, 0.0, 0.0, 0.0, 0.0, 0.0, 0.0, 0.0, 0.0, 0.0, 0.0, 0.0, 0.0, 0.0, 0.0, 0.0, 0.0, 0.0, 0.0, 0.0, 0.0, 0.0, 0.0, 0.0, 0.0, 0.0, 0.0, 0.0, 0.0, 0.0, 0.0, 0.0, 0.0, 0.0, 0.0, 0.0, 0.0, 0.0, 0.0, 0.0, 0.0, 0.0, 0.0, 0.0, 0.0, 0.0, 0.0, 0.0, 0.0, 0.0, 0.0, 0.0, 0.0, 0.0, 0.0, 0.0, 0.0, 0.0, 0.0, 0.0, 0.0, 0.0, 0.0, 0.0, 0.0, 0.0, 0.0, 0.0, 0.0, 0.0, 0.0, 0.0, 0.0, 0.0, 0.0, 0.0, 0.0, 0.0, 0.0, 0.0, 0.0, 0.0, 0.0, 0.0, 0.0, 0.0, 0.0, 0.0, 0.0, 0.0, 0.0, 0.0, 0.0, 0.0, 0.0, 0.0, 0.0, 0.0, 0.0, 0.0, 0.0, 0.0, 0.0, 0.0, 0.0, 0.0, 0.0, 0.0, 0.0, 0.0, 0.0, 0.0, 0.0, 0.0, 0.0, 0.0, 0.0, 0.0, 0.0, 0.0, 0.0, 0.0, 0.0, 0.0, 0.0, 0.0, 0.0, 0.0, 0.0, 0.0, 0.0, 0.0, 0.0, 0.0, 0.0, 0.0, 0.0, 0.0, 0.0, 0.0, 0.0, 0.0, 0.0, 0.0, 0.0, 0.0, 0.0, 0.0, 0.0, 0.0, 0.0, 0.0, 0.0, 0.0, 0.0, 0.0, 0.0, 0.0, 0.0, 0.0, 0.0, 0.0, 0.0, 0.0, 0.0, 0.0, 0.0, 0.0, 0.0, 0.0, 0.0, 0.0, 0.0, 0.0, 0.0, 0.0, 0.0, 0.0, 0.0, 0.0, 0.0, 0.0, 0.0, 0.0, 0.0, 0.0, 0.0, 0.0, 0.0, 0.0, 0.0, 0.0, 0.0, 0.0, 0.0, 0.0, 0.0, 0.0, 0.0, 0.0, 0.0, 0.0, 0.0, 0.0, 0.0, 0.0, 0.0, 0.0, 0.0, 0.0, 0.0, 0.0, 0.0, 0.0, 0.0, 0.0, 0.0, 0.0, 0.0, 0.0, 0.0, 0.0, 0.0, 0.0, 0.0, 0.0, 0.0, 0.0, 0.0, 0.0, 0.0, 0.0, 0.0, 0.0, 0.0, 0.0, 0.0, 0.0, 0.0, 0.0, 0.0, 0.0, 0.0, 0.0, 0.0, 0.0, 0.0, 0.0, 0.0, 0.0, 0.0, 0.0, 0.0, 0.0, 0.0, 0.0, 0.0, 0.0, 0.0, 0.0, 0.0, 0.0, 0.0, 0.0, 0.0, 0.0, 0.0, 0.0, 0.0, 0.0, 0.0, 0.0, 0.0, 0.0, 0.0, 0.0, 0.0, 0.0, 0.0, 0.0, 0.0, 0.0, 0.0, 0.0, 0.0, 0.0, 0.0, 0.0, 0.0, 0.0, 0.0, 0.0, 0.0, 0.0, 0.0, 0.0, 0.0, 0.0, 0.0, 0.0, 0.0, 0.0, 0.0, 0.0, 0.0, 0.0, 0.0, 0.0, 0.0])
me_cube_008.use_remesh_fix_poles = True
me_cube_008.use_remesh_preserve_attributes = False
me_cube_008.use_mirror_vertex_groups = False
me_cube_008.update()
me_cube_009 = bpy.data.meshes.new('Cube.009')
me_cube_009.from_pydata([(7.733, -0.9333, 1.0), (-7.733, -0.9333, 1.0), (-7.733, -0.6667, 1.0), (7.733, -0.6667, 1.0), (7.733, -0.5556, 1.0), (-7.733, -0.5556, 1.0), (7.733, -0.4444, 1.0), (-7.733, -0.4444, 1.0), (-7.733, -0.3333, 1.0), (-7.733, -0.1667, 1.0), (-7.733, 0.0, 1.0), (-7.733, 0.1667, 1.0), (-7.733, 0.3333, 1.0), (7.733, 0.4444, 1.0), (-7.733, 0.4444, 1.0), (-7.733, 0.9333, 1.0), (7.733, 0.9333, 1.0), (7.733, 0.6667, 1.0), (-7.733, 0.6667, 1.0), (-7.733, 0.5556, 1.0), (7.733, 0.5556, 1.0), (7.733, 0.3333, 1.0), (7.733, -0.3333, 1.0), (7.733, 0.1667, 1.0), (7.733, -1.192e-07, 1.0), (7.733, -0.1667, 1.0)], [], [(13, 14, 19, 20), (20, 19, 18, 17), (15, 16, 17, 18), (14, 13, 21, 12), (23, 11, 12, 21), (11, 23, 24, 10), (25, 9, 10, 24), (9, 25, 22, 8), (6, 7, 8, 22), (7, 6, 4, 5), (5, 4, 3, 2), (0, 1, 2, 3)])
_uv = me_cube_009.uv_layers.new(name='UVMap')
_uv.uv.foreach_set('vector', [0.0, 0.0, 0.0, 0.0, 0.0, 0.0, 0.0, 0.0, 0.0, 0.0, 0.0, 0.0, 0.0, 0.0, 0.0, 0.0, 0.0, 0.0, 0.0, 0.0, 0.0, 0.0, 0.0, 0.0, 0.0, 0.0, 0.0, 0.0, 0.0, 0.0, 0.0, 0.0, 0.0, 0.0, 0.0, 0.0, 0.0, 0.0, 0.0, 0.0, 0.0, 0.0, 0.0, 0.0, 0.0, 0.0, 0.0, 0.0, 0.0, 0.0, 0.0, 0.0, 0.0, 0.0, 0.0, 0.0, 0.0, 0.0, 0.0, 0.0, 0.0, 0.0, 0.0, 0.0, 0.0, 0.0, 0.0, 0.0, 0.0, 0.0, 0.0, 0.0, 0.0, 0.0, 0.0, 0.0, 0.0, 0.0, 0.0, 0.0, 0.0, 0.0, 0.0, 0.0, 0.0, 0.0, 0.0, 0.0, 0.0, 0.0, 0.0, 0.0, 0.0, 0.0, 0.0, 0.0])
me_cube_009.use_remesh_fix_poles = True
me_cube_009.use_remesh_preserve_attributes = False
me_cube_009.use_mirror_vertex_groups = False
me_cube_009.update()
me_cube_012 = bpy.data.meshes.new('Cube.012')
me_cube_012.from_pydata([(7.733, -0.9333, 1.0), (-7.733, -0.9333, 1.0), (-7.733, -0.6667, 1.0), (7.733, -0.6667, 1.0), (7.733, -0.5556, 1.0), (-7.733, -0.5556, 1.0), (7.733, -0.4444, 1.0), (-7.733, -0.4444, 1.0), (-7.733, -0.3333, 1.0), (-7.733, -0.1667, 1.0), (-7.733, 0.0, 1.0), (-7.733, 0.1667, 1.0), (-7.733, 0.3333, 1.0), (7.733, 0.4444, 1.0), (-7.733, 0.4444, 1.0), (-7.733, 0.9333, 1.0), (7.733, 0.9333, 1.0), (7.733, 0.6667, 1.0), (-7.733, 0.6667, 1.0), (-7.733, 0.5556, 1.0), (7.733, 0.5556, 1.0), (-7.733, -0.6667, -1.0), (-7.733, -0.5556, -1.0), (-7.733, 0.5556, -1.0), (7.733, -0.9333, -1.0), (7.733, 0.9333, -1.0), (-7.733, 0.9333, -1.0), (7.733, 0.6667, -1.0), (7.733, -0.6667, -1.0), (7.733, -0.9333, 0.8667), (7.733, -0.9333, 0.4667), (7.733, 0.9333, 0.8667), (7.733, 0.9333, 0.4667), (-7.733, -0.9333, 0.4667), (-7.733, 0.9333, 0.4667), (7.733, 0.6667, 0.8667), (7.733, 0.6667, 0.4667), (7.733, -0.6667, 0.8667), (-7.733, -0.9333, 0.8667), (-7.733, -0.6667, 0.8667), (-7.733, -0.5556, 0.8667), (-7.733, -0.4444, 0.8667), (-7.733, -0.3333, 0.8667), (-7.733, -0.1667, 0.8667), (-7.733, 0.0, 0.8667), (-7.733, 0.1667, 0.8667), (-7.733, 0.3333, 0.8667), (-7.733, 0.4444, 0.8667), (-7.733, 0.9333, 0.8667), (-7.733, 0.6667, 0.8667), (-7.733, 0.5556, 0.8667), (-7.733, -0.6667, 0.4667), (-7.733, -0.5556, 0.4667), (-7.733, -0.4444, 0.06667), (-7.733, -0.3333, 0.3333), (-7.733, -0.1667, 0.4333), (-7.733, 0.0, 0.4667), (-7.733, 0.1667, 0.4333), (-7.733, 0.3333, 0.3333), (-7.733, 0.4444, 0.06667), (-7.733, 0.6667, 0.4667), (-7.733, 0.5556, 0.4667), (-7.733, -0.9333, -1.0), (-7.733, -0.4444, -1.0), (-7.733, 0.4444, -1.0), (-7.733, 0.6667, -1.0), (-9.333, 0.4444, 0.06667), (-9.333, 0.3333, 0.3333), (-9.333, 0.1667, 0.4333), (-9.333, 0.0, 0.4667), (-9.333, -0.1667, 0.4333), (-9.333, -0.3333, 0.3333), (-9.333, -0.4444, 0.06667), (-9.333, 0.4444, -1.0), (-9.333, 0.3333, -1.0), (-9.333, -0.1667, -1.0), (-9.333, 0.0, -1.0), (-9.333, -0.3333, -1.0), (-9.333, -0.4444, -1.0), (-9.333, 0.1667, -1.0), (8.267, 0.0, 0.8333), (8.267, -0.3333, 0.6667), (8.267, 0.3333, 0.6667), (8.267, 0.1667, 0.8), (8.267, -0.1667, 0.8), (8.267, -0.4444, -1.0), (8.267, -0.4444, 0.4667), (8.267, 0.4444, -1.0), (8.267, 0.4444, 0.4667), (7.733, 0.5556, -1.0), (7.733, 0.4444, -1.0), (7.733, -0.4444, -1.0), (7.733, -0.5556, -1.0), (8.0, 0.0, 0.8333), (8.0, -0.3333, 0.6667), (8.0, 0.3333, 0.6667), (8.0, 0.1667, 0.8), (8.0, -0.1667, 0.8), (8.0, -0.4444, 0.4667), (8.0, 0.4444, 0.4667), (7.733, -0.6667, 0.4667), (7.733, 0.5556, 0.8667), (7.733, 0.5556, 0.4667), (7.733, -0.5556, 0.8667), (7.733, -0.5556, 0.4667), (7.733, 0.4444, 0.8667), (7.733, 0.4444, 0.4667), (7.733, -0.4444, 0.8667), (7.733, -0.4444, 0.4667), (7.733, 0.3333, 1.0), (7.733, 0.3333, 0.8667), (7.733, -0.3333, 1.0), (7.733, -0.3333, 0.8667), (8.0, 0.4444, -1.0), (8.0, -0.4444, -1.0), (7.733, 0.0, 0.8333), (7.733, -0.3333, 0.6667), (7.733, 0.3333, 0.6667), (7.733, 0.1667, 0.8), (7.733, -0.1667, 0.8), (7.733, 0.1667, 1.0), (7.733, 0.1667, 0.8667), (7.733, -1.192e-07, 1.0), (7.733, 1.192e-07, 0.8667), (7.733, -0.1667, 1.0), (7.733, -0.1667, 0.8667), (10.71, 5.733e-08, 1.167), (11.09, -0.3333, 1.167), (11.09, 0.3333, 1.167), (10.79, 0.1667, 1.167), (10.79, -0.1667, 1.167), (14.93, -0.4444, 1.167), (11.55, -0.4444, 1.167), (14.93, 0.4444, 1.167), (11.55, 0.4444, 1.167), (8.32, -0.4, -1.108), (8.32, 0.4, -1.108), (14.99, -0.4, 1.058), (14.99, 0.4, 1.058)], [], [(0, 29, 38, 1), (30, 33, 38, 29), (62, 33, 30, 24), (15, 48, 31, 16), (34, 32, 31, 48), (25, 32, 34, 26), (24, 30, 100, 28), (17, 16, 31, 35), (37, 29, 0, 3), (27, 36, 32, 25), (32, 36, 35, 31), (29, 37, 100, 30), (101, 20, 17, 35), (103, 37, 3, 4), (20, 101, 105, 13), (6, 107, 103, 4), (105, 110, 109, 13), (6, 111, 112, 107), (10, 9, 43, 44), (14, 12, 46, 47), (18, 19, 50, 49), (9, 8, 42, 43), (2, 1, 38, 39), (12, 11, 45, 46), (5, 2, 39, 40), (15, 18, 49, 48), (8, 7, 41, 42), (19, 14, 47, 50), (11, 10, 44, 45), (7, 5, 40, 41), (46, 45, 57, 58), (39, 38, 33, 51), (49, 50, 61, 60), (42, 41, 53, 54), (45, 44, 56, 57), (48, 49, 60, 34), (41, 40, 52, 53), (44, 43, 55, 56), (47, 46, 58, 59), (40, 39, 51, 52), (50, 47, 59, 61), (43, 42, 54, 55), (53, 63, 78, 72), (52, 51, 21, 22), (61, 59, 64, 23), (54, 53, 72, 71), (51, 33, 62, 21), (60, 61, 23, 65), (55, 54, 71, 70), (34, 60, 65, 26), (53, 52, 22, 63), (56, 55, 70, 69), (66, 67, 74, 73), (70, 71, 77, 75), (67, 68, 79, 74), (71, 72, 78, 77), (68, 69, 76, 79), (69, 70, 75, 76), (59, 58, 67, 66), (64, 59, 66, 73), (58, 57, 68, 67), (57, 56, 69, 68), (81, 86, 98, 94), (83, 80, 93, 96), (82, 83, 96, 95), (80, 84, 97, 93), (88, 82, 95, 99), (84, 81, 94, 97), (36, 102, 101, 35), (27, 89, 102, 36), (37, 103, 104, 100), (92, 28, 100, 104), (102, 106, 105, 101), (103, 107, 108, 104), (90, 106, 102, 89), (92, 104, 108, 91), (110, 121, 120, 109), (87, 88, 99, 113), (86, 85, 114, 98), (114, 91, 108, 98), (113, 99, 106, 90), (97, 119, 115, 93), (98, 108, 116, 94), (94, 116, 119, 97), (96, 118, 117, 95), (95, 117, 106, 99), (93, 115, 118, 96), (106, 117, 110, 105), (108, 107, 112, 116), (121, 123, 122, 120), (123, 125, 124, 122), (112, 111, 124, 125), (119, 116, 112, 125), (121, 110, 117, 118), (118, 115, 123, 121), (115, 119, 125, 123), (88, 87, 133, 134), (86, 81, 127, 132), (81, 84, 130, 127), (83, 82, 128, 129), (85, 86, 132, 131), (82, 88, 134, 128), (80, 83, 129, 126), (84, 80, 126, 130), (85, 131, 137, 135), (133, 87, 136, 138)])
_uv = me_cube_012.uv_layers.new(name='UVMap')
_uv.uv.foreach_set('vector', [0.0, 0.0, 0.0, 0.0, 0.0, 0.0, 0.0, 0.0, 0.4375, 0.7417, 0.4375, 0.008333, 0.5, 0.008333, 0.0, 0.0, 0.0, 0.0, 0.0, 0.0, 0.4375, 0.7417, 0.0, 0.0, 0.0, 0.0, 0.0, 0.0, 0.0, 0.0, 0.0, 0.0, 0.4375, 0.2417, 0.4375, 0.5083, 0.5, 0.5083, 0.0, 0.0, 0.0, 0.0, 0.0, 0.0, 0.4375, 0.2417, 0.0, 0.0, 0.2917, 0.7417, 0.4375, 0.7417, 0.4375, 0.7417, 0.2917, 0.7215, 0.0, 0.0, 0.0, 0.0, 0.5, 0.5083, 0.5, 0.5083, 0.5, 0.7417, 0.0, 0.0, 0.0, 0.0, 0.0, 0.0, 0.2917, 0.5285, 0.4375, 0.5083, 0.0, 0.0, 0.2917, 0.5083, 0.4375, 0.5083, 0.4375, 0.5083, 0.5, 0.5083, 0.5, 0.5083, 0.5, 0.7417, 0.5, 0.7417, 0.4375, 0.7417, 0.4375, 0.7417, 0.5, 0.5083, 0.0, 0.0, 0.0, 0.0, 0.5, 0.5083, 0.0, 0.0, 0.0, 0.0, 0.0, 0.0, 0.0, 0.0, 0.0, 0.0, 0.5, 0.5083, 0.5, 0.5083, 0.0, 0.0, 0.0, 0.0, 0.5, 0.7417, 0.0, 0.0, 0.0, 0.0, 0.5, 0.5083, 0.5, 0.5083, 0.0, 0.0, 0.0, 0.0, 0.0, 0.0, 0.0, 0.0, 0.5, 0.7417, 0.5, 0.7417, 0.0, 0.0, 0.0, 0.0, 0.0, 0.0, 0.0, 0.0, 0.0, 0.0, 0.0, 0.0, 0.0, 0.0, 0.0, 0.0, 0.0, 0.0, 0.0, 0.0, 0.0, 0.0, 0.0, 0.0, 0.0, 0.0, 0.0, 0.0, 0.0, 0.0, 0.0, 0.0, 0.0, 0.0, 0.0, 0.0, 0.0, 0.0, 0.0, 0.0, 0.0, 0.0, 0.0, 0.0, 0.0, 0.0, 0.0, 0.0, 0.0, 0.0, 0.0, 0.0, 0.0, 0.0, 0.0, 0.0, 0.0, 0.0, 0.0, 0.0, 0.0, 0.0, 0.0, 0.0, 0.0, 0.0, 0.0, 0.0, 0.0, 0.0, 0.0, 0.0, 0.0, 0.0, 0.0, 0.0, 0.0, 0.0, 0.0, 0.0, 0.0, 0.0, 0.0, 0.0, 0.0, 0.0, 0.0, 0.0, 0.0, 0.0, 0.0, 0.0, 0.0, 0.0, 0.0, 0.0, 0.0, 0.0, 0.0, 0.0, 0.0, 0.0, 0.0, 0.0, 0.0, 0.0, 0.0, 0.0, 0.0, 0.0, 0.0, 0.0, 0.0, 0.0, 0.0, 0.0, 0.0, 0.0, 0.0, 0.0, 0.0, 0.0, 0.0, 0.0, 0.0, 0.0, 0.0, 0.0, 0.0, 0.0, 0.0, 0.0, 0.0, 0.0, 0.0, 0.0, 0.0, 0.0, 0.0, 0.0, 0.0, 0.0, 0.0, 0.0, 0.0, 0.0, 0.0, 0.0, 0.0, 0.0, 0.0, 0.0, 0.0, 0.0, 0.0, 0.0, 0.0, 0.0, 0.0, 0.0, 0.0, 0.0, 0.0, 0.0, 0.0, 0.0, 0.0, 0.0, 0.0, 0.0, 0.0, 0.0, 0.0, 0.0, 0.0, 0.0, 0.0, 0.0, 0.0, 0.0, 0.0, 0.0, 0.0, 0.0, 0.0, 0.0, 0.0, 0.0, 0.0, 0.0, 0.0, 0.0, 0.0, 0.0, 0.0, 0.0, 0.0, 0.0, 0.0, 0.0, 0.0, 0.0, 0.0, 0.0, 0.0, 0.0, 0.0, 0.0, 0.0, 0.0, 0.0, 0.0, 0.0, 0.0, 0.0, 0.0, 0.0, 0.0, 0.0, 0.0, 0.0, 0.0, 0.0, 0.0, 0.0, 0.0, 0.0, 0.0, 0.0, 0.0, 0.0, 0.0, 0.0, 0.0, 0.0, 0.0, 0.0, 0.0, 0.0, 0.0, 0.0, 0.0, 0.0, 0.0, 0.0, 0.0, 0.0, 0.0, 0.0, 0.0, 0.0, 0.0, 0.0, 0.0, 0.0, 0.0, 0.0, 0.0, 0.0, 0.0, 0.0, 0.0, 0.0, 0.0, 0.0, 0.0, 0.0, 0.0, 0.0, 0.0, 0.0, 0.0, 0.0, 0.0, 0.0, 0.0, 0.0, 0.0, 0.0, 0.0, 0.0, 0.0, 0.0, 0.0, 0.0, 0.0, 0.0, 0.0, 0.0, 0.0, 0.0, 0.0, 0.0, 0.0, 0.0, 0.0, 0.0, 0.0, 0.0, 0.0, 0.0, 0.0, 0.0, 0.0, 0.0, 0.0, 0.0, 0.0, 0.0, 0.0, 0.0, 0.0, 0.0, 0.0, 0.0, 0.0, 0.0, 0.0, 0.0, 0.0, 0.0, 0.0, 0.0, 0.0, 0.0, 0.0, 0.0, 0.0, 0.0, 0.0, 0.0, 0.0, 0.0, 0.0, 0.0, 0.0, 0.0, 0.0, 0.0, 0.0, 0.0, 0.0, 0.0, 0.0, 0.0, 0.0, 0.0, 0.0, 0.0, 0.0, 0.0, 0.0, 0.4375, 0.6667, 0.4375, 0.6806, 0.4375, 0.6806, 0.4375, 0.6667, 0.4375, 0.6042, 0.4375, 0.625, 0.4375, 0.625, 0.4375, 0.6042, 0.4375, 0.5833, 0.4375, 0.6042, 0.4375, 0.6042, 0.4375, 0.5833, 0.4375, 0.625, 0.4375, 0.6458, 0.4375, 0.6458, 0.4375, 0.625, 0.4375, 0.5694, 0.4375, 0.5833, 0.4375, 0.5833, 0.4375, 0.5694, 0.4375, 0.6458, 0.4375, 0.6667, 0.4375, 0.6667, 0.4375, 0.6458, 0.4375, 0.5083, 0.4375, 0.5083, 0.5, 0.5083, 0.5, 0.5083, 0.2917, 0.5285, 0.0, 0.0, 0.4375, 0.5083, 0.4375, 0.5083, 0.5, 0.7417, 0.5, 0.7417, 0.4375, 0.7417, 0.4375, 0.7417, 0.0, 0.0, 0.2917, 0.7215, 0.4375, 0.7417, 0.4375, 0.7417, 0.4375, 0.5083, 0.4375, 0.5083, 0.5, 0.5083, 0.5, 0.5083, 0.5, 0.7417, 0.5, 0.7417, 0.4375, 0.7417, 0.4375, 0.7417, 0.2917, 0.5725, 0.4375, 0.5083, 0.4375, 0.5083, 0.2917, 0.56, 0.2917, 0.6928, 0.4375, 0.7417, 0.4375, 0.7417, 0.2917, 0.6775, 0.5, 0.5083, 0.5, 0.5083, 0.0, 0.0, 0.0, 0.0, 0.375, 0.5694, 0.4375, 0.5694, 0.4375, 0.5694, 0.1037, 0.2223, 0.4375, 0.6806, 0.375, 0.6806, 0.3333, 0.679, 0.4375, 0.6806, 0.3333, 0.679, 0.2917, 0.6775, 0.4375, 0.7417, 0.4375, 0.6806, 0.1037, 0.2223, 0.4375, 0.5694, 0.4375, 0.5083, 0.2074, 0.4445, 0.4375, 0.6458, 0.4375, 0.6458, 0.4375, 0.625, 0.4375, 0.625, 0.4375, 0.6806, 0.4375, 0.6806, 0.4375, 0.6667, 0.4375, 0.6667, 0.4375, 0.6667, 0.4375, 0.6667, 0.4375, 0.6458, 0.4375, 0.6458, 0.4375, 0.6042, 0.4375, 0.6042, 0.4375, 0.5833, 0.4375, 0.5833, 0.4375, 0.5833, 0.4375, 0.5833, 0.4375, 0.5694, 0.4375, 0.5694, 0.4375, 0.625, 0.4375, 0.625, 0.4375, 0.6042, 0.4375, 0.6042, 0.4375, 0.5694, 0.4375, 0.5833, 0.5, 0.5083, 0.5, 0.5083, 0.4375, 0.6806, 0.5, 0.7417, 0.5, 0.7417, 0.4375, 0.6667, 0.5, 0.5083, 0.5, 0.5083, 0.0, 0.0, 0.0, 0.0, 0.5, 0.5083, 0.5, 0.5083, 0.0, 0.0, 0.0, 0.0, 0.5, 0.7417, 0.0, 0.0, 0.0, 0.0, 0.5, 0.5083, 0.4375, 0.6458, 0.4375, 0.6667, 0.5, 0.7417, 0.5, 0.5083, 0.5, 0.5083, 0.5, 0.5083, 0.4375, 0.5833, 0.4375, 0.6042, 0.4375, 0.6042, 0.4375, 0.625, 0.5, 0.5083, 0.5, 0.5083, 0.4375, 0.625, 0.4375, 0.6458, 0.5, 0.5083, 0.5, 0.5083, 0.4375, 0.5694, 0.375, 0.5694, 0.375, 0.5694, 0.4375, 0.5694, 0.4375, 0.6806, 0.4375, 0.6667, 0.4375, 0.6667, 0.4375, 0.6806, 0.4375, 0.6667, 0.4375, 0.6458, 0.4375, 0.6458, 0.4375, 0.6667, 0.4375, 0.6042, 0.4375, 0.5833, 0.4375, 0.5833, 0.4375, 0.6042, 0.375, 0.6806, 0.4375, 0.6806, 0.4375, 0.6806, 0.375, 0.6806, 0.4375, 0.5833, 0.4375, 0.5694, 0.4375, 0.5694, 0.4375, 0.5833, 0.4375, 0.625, 0.4375, 0.6042, 0.4375, 0.6042, 0.4375, 0.625, 0.4375, 0.6458, 0.4375, 0.625, 0.4375, 0.625, 0.4375, 0.6458, 0.375, 0.6806, 0.375, 0.6806, 0.375, 0.6806, 0.375, 0.6806, 0.375, 0.5694, 0.375, 0.5694, 0.375, 0.5694, 0.375, 0.5694])
me_cube_012.use_remesh_fix_poles = True
me_cube_012.use_remesh_preserve_attributes = False
me_cube_012.use_mirror_vertex_groups = False
me_cube_012.update()

# ---- objects
ob_ofrenda = bpy.data.objects.new('Ofrenda', me_cube)
ob_candle_steps = bpy.data.objects.new('Candle Steps', me_cube_004)
ob_crucifix_retablo = bpy.data.objects.new('Crucifix Retablo', me_cube_006)
ob_ofrenda_cloth = bpy.data.objects.new('Ofrenda Cloth', me_cube_005)
ob_back_cloth = bpy.data.objects.new('Back Cloth', me_circle)
ob_shrine_room_floor = bpy.data.objects.new('Shrine Room Floor', me_cube_007)
ob_shrine_room_stairs = bpy.data.objects.new('Shrine Room Stairs', me_cube_008)
ob_shrine_room_roof = bpy.data.objects.new('Shrine Room Roof', me_cube_009)
ob_shrine_room_walls = bpy.data.objects.new('Shrine Room Walls', me_cube_012)

# ---- transforms, parenting, visibility, modifiers, constraints
ob_ofrenda.location = (-3.185, 0.0, 0.28)
ob_ofrenda.scale = (0.2846, 0.666, 0.18)
ob_ofrenda.lineart.crease_threshold = 0.0
ob_candle_steps.location = (-2.609, 0.668, 0.28)
ob_candle_steps.scale = (0.2904, 0.7326, 0.18)
ob_candle_steps.lineart.crease_threshold = 0.0
ob_crucifix_retablo.location = (-3.5, 0.0, 1.3)
ob_crucifix_retablo.scale = (0.01924, 0.01924, 0.2501)
ob_crucifix_retablo.lineart.crease_threshold = 0.0
ob_ofrenda_cloth.location = (-3.185, 0.0, 0.28)
ob_ofrenda_cloth.scale = (0.2846, 0.666, 0.18)
ob_ofrenda_cloth.lineart.crease_threshold = 0.0
ob_back_cloth.location = (-3.5, 0.0, 1.088)
ob_back_cloth.rotation_euler = (-0.0, 1.571, 0.0)
ob_back_cloth.scale = (0.7409, 0.6922, 0.67)
ob_back_cloth.lineart.crease_threshold = 0.0
ob_shrine_room_floor.location = (0.0, 0.0, 1.3)
ob_shrine_room_floor.scale = (0.375, 1.5, 1.2)
ob_shrine_room_floor.lineart.crease_threshold = 0.0
ob_shrine_room_stairs.location = (0.0, 0.0, 1.3)
ob_shrine_room_stairs.scale = (0.375, 1.5, 1.2)
ob_shrine_room_stairs.lineart.crease_threshold = 0.0
ob_shrine_room_roof.location = (0.0, 0.0, 1.3)
ob_shrine_room_roof.scale = (0.375, 1.5, 1.2)
ob_shrine_room_roof.lineart.crease_threshold = 0.0
ob_shrine_room_walls.location = (0.0, 0.0, 1.3)
ob_shrine_room_walls.scale = (0.375, 1.5, 1.2)
ob_shrine_room_walls.lineart.crease_threshold = 0.0

# ---- collection membership
col_collection.objects.link(ob_ofrenda)
col_collection.objects.link(ob_candle_steps)
col_collection.objects.link(ob_crucifix_retablo)
col_collection.objects.link(ob_ofrenda_cloth)
col_collection.objects.link(ob_back_cloth)
col_collection.objects.link(ob_shrine_room_floor)
col_collection.objects.link(ob_shrine_room_stairs)
col_collection.objects.link(ob_shrine_room_roof)
col_collection.objects.link(ob_shrine_room_walls)

# ---- scene / render settings (as saved in the file)
scene.frame_start = 1; scene.frame_end = 250; scene.frame_set(1)
scene.render.engine = 'BLENDER_EEVEE_NEXT'
scene.cycles.use_denoising = False
scene.cycles.samples = 128
scene.cycles.sampling_pattern = 'TABULATED_SOBOL'
scene.cycles.use_adaptive_sampling = False
scene.cycles.use_light_tree = False
scene.view_settings.view_transform = 'Filmic'
bpy.context.view_layer.update()

# ---- added for rendering (the .blend has no active camera and no usable light): camera, sun
cam_auto = bpy.data.cameras.new('AutoCamera')
cam_auto.lens = 50.0
cam_auto.sensor_width = 36.0
cam_auto.clip_end = 1000.0
ob_auto_camera = bpy.data.objects.new('AutoCamera', cam_auto)
scene.collection.objects.link(ob_auto_camera)
ob_auto_camera.location = (10.4913, -11.2208, 8.81574)
ob_auto_camera.rotation_euler = (1.09748, -7.21219e-08, 0.694738)
scene.camera = ob_auto_camera
light_auto_sun = bpy.data.lights.new('AutoSun', 'SUN')
light_auto_sun.energy = 3.0
light_auto_sun.angle = 0.0523599
ob_auto_sun = bpy.data.objects.new('AutoSun', light_auto_sun)
scene.collection.objects.link(ob_auto_sun)
ob_auto_sun.rotation_euler = (0.872665, 0.174533, 0.523599)
bpy.context.view_layer.update()
